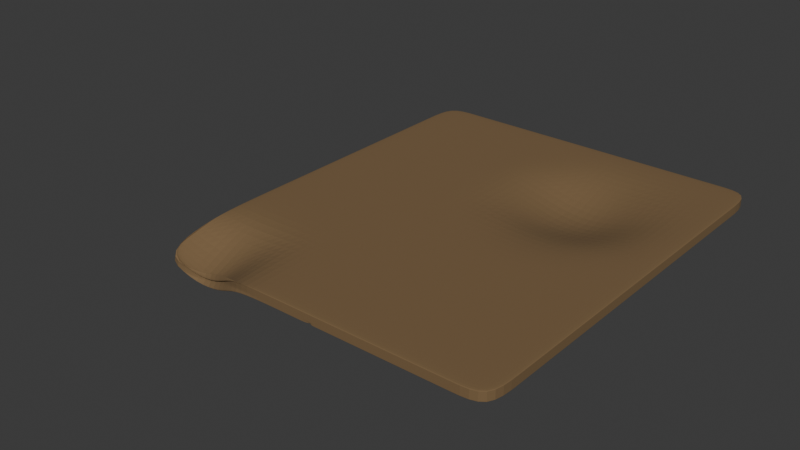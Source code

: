 # Source: OldPaper.blend  (saved by Blender 4.1.24; exported with 4.5.12 LTS)
import bpy
from mathutils import Matrix  # noqa: F401  (used for matrix-valued properties, if any)

bpy.ops.wm.read_factory_settings(use_empty=True)
scene = bpy.context.scene
scene.name = 'Scene'

# ---- collections
col_collection = bpy.data.collections.new('Collection'); scene.collection.children.link(col_collection)

# ---- materials (node trees are filled in below, after node groups)
mat_paper = bpy.data.materials.new('Paper')
mat_paper.use_transparent_shadow = False

# ---- material node trees
mat_paper.use_nodes = True; mat_paper.node_tree.nodes.clear()
_N = mat_paper.node_tree.nodes; _L = mat_paper.node_tree.links
n0 = _N.new('ShaderNodeBsdfPrincipled'); n0.name = 'Principled BSDF'; n0.location = (10, 300)
n0.inputs[0].default_value = (0.1936, 0.12, 0.05276, 1.0)
n0.inputs[2].default_value = 0.9016
n1 = _N.new('ShaderNodeOutputMaterial'); n1.name = 'Material Output'; n1.location = (300, 300)
_L.new(n0.outputs[0], n1.inputs[0])
n1.is_active_output = True

# ---- world
world_world = bpy.data.worlds.new('World'); scene.world = world_world
world_world.use_nodes = True; world_world.node_tree.nodes.clear()
_N = world_world.node_tree.nodes; _L = world_world.node_tree.links
n0 = _N.new('ShaderNodeOutputWorld'); n0.name = 'World Output'; n0.location = (300, 300)
n1 = _N.new('ShaderNodeBackground'); n1.name = 'Background'; n1.location = (10, 300)
n1.inputs[0].default_value = (0.05088, 0.05088, 0.05088, 1.0)
_L.new(n1.outputs[0], n0.inputs[0])
n0.is_active_output = True
world_world.color = (0.05088, 0.05088, 0.05088)
world_world.use_sun_shadow = False
world_world.sun_shadow_jitter_overblur = 0.0

# ---- meshes
me_cube_002 = bpy.data.meshes.new('Cube.002')
me_cube_002.from_pydata([(-0.9352, -1.065, 0.05598), (-0.9287, -1.062, 0.03838), (-0.9374, 1.116, 0.02024), (-0.9374, 1.116, -0.02024), (0.9374, -1.116, 0.02024), (0.9374, -1.116, -0.02024), (0.9374, 1.116, 0.02024), (0.9374, 1.116, -0.02024), (-0.9374, 0.913, 0.02024), (-0.9374, 0.7101, 0.02024), (-0.9374, 0.5072, 0.02024), (-0.9374, 0.3043, 0.02024), (-0.9374, 0.1014, 0.02024), (-0.9374, -0.1014, 0.02024), (-0.9374, -0.3043, 0.02024), (-0.9374, -0.5072, 0.02024), (-0.9352, -0.7093, 0.01645), (-0.9404, -0.8889, 0.03215), (-0.9308, -1.073, 0.05131), (-0.9344, -1.084, 0.06419), (-0.934, -1.088, 0.06373), (-0.9333, -1.088, 0.06112), (-0.9325, -1.088, 0.05782), (-0.9317, -1.088, 0.05443), (-0.9308, -1.088, 0.05098), (-0.9299, -1.088, 0.04756), (-0.929, -1.088, 0.04543), (-0.9273, -1.069, 0.03435), (-0.9548, -0.8881, 0.01016), (-0.9395, -0.7101, -0.01675), (-0.9374, -0.5072, -0.02024), (-0.9374, -0.3043, -0.02024), (-0.9374, -0.1014, -0.02024), (-0.9374, 0.1014, -0.02024), (-0.9374, 0.3043, -0.02024), (-0.9374, 0.5072, -0.02024), (-0.9374, 0.7101, -0.02024), (-0.9374, 0.913, -0.02024), (-0.9374, 1.116, -0.01656), (-0.9374, 1.116, -0.01288), (-0.9374, 1.116, -0.009199), (-0.9374, 1.116, -0.005519), (-0.9374, 1.116, -0.00184), (-0.9374, 1.116, 0.00184), (-0.9374, 1.116, 0.005519), (-0.9374, 1.116, 0.009199), (-0.9374, 1.116, 0.01288), (-0.9374, 1.116, 0.01656), (0.767, 1.116, 0.02024), (0.5965, 1.116, 0.02024), (0.4261, 1.116, 0.02024), (0.2557, 1.116, 0.02024), (0.08522, 1.116, 0.02024), (-0.08522, 1.116, 0.02024), (-0.2557, 1.116, 0.02024), (-0.4261, 1.116, 0.02024), (-0.5965, 1.116, 0.02024), (-0.767, 1.116, 0.02024), (-0.767, 1.116, -0.02024), (-0.5965, 1.116, -0.02024), (-0.4261, 1.116, -0.02024), (-0.2557, 1.116, -0.02024), (-0.08522, 1.116, -0.02024), (0.08522, 1.116, -0.02024), (0.2557, 1.116, -0.02024), (0.4261, 1.116, -0.02024), (0.5965, 1.116, -0.02024), (0.767, 1.116, -0.02024), (0.9374, 1.116, -0.01656), (0.9374, 1.116, -0.01288), (0.9374, 1.116, -0.009199), (0.9374, 1.116, -0.005519), (0.9374, 1.116, -0.00184), (0.9374, 1.116, 0.00184), (0.9374, 1.116, 0.005519), (0.9374, 1.116, 0.009199), (0.9374, 1.116, 0.01288), (0.9374, 1.116, 0.01656), (0.9374, -0.913, 0.02024), (0.9374, -0.7101, 0.02024), (0.9374, -0.5072, 0.02024), (0.9374, -0.3043, 0.02024), (0.9374, -0.1014, 0.02024), (0.9374, 0.1014, 0.02024), (0.9374, 0.3043, 0.02024), (0.9374, 0.5072, 0.02024), (0.9374, 0.7101, 0.02024), (0.9374, 0.913, 0.02024), (0.9374, 0.913, -0.02024), (0.9374, 0.7101, -0.02024), (0.9374, 0.5072, -0.02024), (0.9374, 0.3043, -0.02024), (0.9374, 0.1014, -0.02024), (0.9374, -0.1014, -0.02024), (0.9374, -0.3043, -0.02024), (0.9374, -0.5072, -0.02024), (0.9374, -0.7101, -0.02024), (0.9374, -0.913, -0.02024), (0.9374, -1.116, -0.01656), (0.9374, -1.116, -0.01288), (0.9374, -1.116, -0.009199), (0.9374, -1.116, -0.005519), (0.9374, -1.116, -0.00184), (0.9374, -1.116, 0.00184), (0.9374, -1.116, 0.005519), (0.9374, -1.116, 0.009199), (0.9374, -1.116, 0.01288), (0.9374, -1.116, 0.01656), (-0.7613, -1.035, 0.1202), (-0.5801, -1.058, 0.1108), (-0.4267, -1.108, 0.02986), (-0.2557, -1.116, 0.02024), (-0.08522, -1.116, 0.02024), (0.08522, -1.116, 0.02024), (0.2557, -1.116, 0.02024), (0.4261, -1.116, 0.02024), (0.5965, -1.116, 0.02024), (0.767, -1.116, 0.02024), (0.767, -1.116, -0.02024), (0.5965, -1.116, -0.02024), (0.4261, -1.116, -0.02024), (0.2557, -1.116, -0.02024), (0.08522, -1.116, -0.02024), (-0.08522, -1.116, -0.02024), (-0.2557, -1.116, -0.02024), (-0.4244, -1.108, -0.009819), (-0.6101, -1.052, 0.08752), (-0.7495, -1.021, 0.1056), (0.767, 0.913, -0.02024), (0.767, 0.7101, -0.02024), (0.7674, 0.5069, -0.0177), (0.7672, 0.3039, -0.01906), (0.767, 0.1014, -0.02024), (0.767, -0.1014, -0.02024), (0.767, -0.3043, -0.02024), (0.767, -0.5072, -0.02024), (0.767, -0.7101, -0.02024), (0.767, -0.913, -0.02024), (0.5965, 0.913, -0.02024), (0.6009, 0.7111, -0.01004), (0.6072, 0.4965, 0.01501), (0.6107, 0.302, 0.008102), (0.5978, 0.1012, -0.01711), (0.5965, -0.1014, -0.02024), (0.5965, -0.3043, -0.02024), (0.5965, -0.5072, -0.02024), (0.5965, -0.7101, -0.02024), (0.5965, -0.913, -0.02024), (0.4261, 0.913, -0.02024), (0.4211, 0.7136, 0.01083), (0.4374, 0.5035, 0.05661), (0.4452, 0.309, 0.04352), (0.4278, 0.09623, -0.005007), (0.4261, -0.1014, -0.02024), (0.4261, -0.3043, -0.02024), (0.4261, -0.5072, -0.02024), (0.4261, -0.7101, -0.02024), (0.4261, -0.913, -0.02024), (0.2557, 0.913, -0.02024), (0.2533, 0.7134, 0.01024), (0.2606, 0.5138, 0.05532), (0.2578, 0.307, 0.04486), (0.2535, 0.0922, -0.007904), (0.2557, -0.1014, -0.02024), (0.2557, -0.3043, -0.02024), (0.2557, -0.5072, -0.02024), (0.2557, -0.7101, -0.02024), (0.2557, -0.913, -0.02024), (0.08522, 0.913, -0.02024), (0.08433, 0.7117, -0.01076), (0.08484, 0.5125, 0.01467), (0.07179, 0.292, 0.0024), (0.08424, 0.1003, -0.01812), (0.08522, -0.1014, -0.02024), (0.08522, -0.3043, -0.02024), (0.08522, -0.5072, -0.02024), (0.08522, -0.7101, -0.02024), (0.08522, -0.913, -0.02024), (-0.08522, 0.913, -0.02024), (-0.08522, 0.7101, -0.02024), (-0.08482, 0.5077, -0.01883), (-0.08522, 0.3039, -0.01989), (-0.08522, 0.1014, -0.02024), (-0.08522, -0.1014, -0.02024), (-0.08522, -0.3043, -0.02024), (-0.08522, -0.5072, -0.02024), (-0.08522, -0.7101, -0.02024), (-0.08522, -0.913, -0.02024), (-0.2557, 0.913, -0.02024), (-0.2557, 0.7101, -0.02024), (-0.2557, 0.5072, -0.02024), (-0.2557, 0.3043, -0.02024), (-0.2557, 0.1014, -0.02024), (-0.2557, -0.1014, -0.02024), (-0.2557, -0.3043, -0.02024), (-0.2557, -0.5072, -0.02024), (-0.2557, -0.7101, -0.02024), (-0.2557, -0.913, -0.02024), (-0.4261, 0.913, -0.02024), (-0.4261, 0.7101, -0.02024), (-0.4261, 0.5072, -0.02024), (-0.4261, 0.3043, -0.02024), (-0.4261, 0.1014, -0.02024), (-0.4261, -0.1014, -0.02024), (-0.4261, -0.3043, -0.02024), (-0.4261, -0.5072, -0.02024), (-0.4261, -0.7101, -0.02024), (-0.4264, -0.9101, -0.01637), (-0.5965, 0.913, -0.02024), (-0.5965, 0.7101, -0.02024), (-0.5965, 0.5072, -0.02024), (-0.5965, 0.3043, -0.02024), (-0.5965, 0.1014, -0.02024), (-0.5965, -0.1014, -0.02024), (-0.5965, -0.3043, -0.02024), (-0.5965, -0.5072, -0.02024), (-0.5958, -0.7087, -0.01721), (-0.6059, -0.8754, 0.04987), (-0.767, 0.913, -0.02024), (-0.767, 0.7101, -0.02024), (-0.767, 0.5072, -0.02024), (-0.767, 0.3043, -0.02024), (-0.767, 0.1014, -0.02024), (-0.767, -0.1014, -0.02024), (-0.767, -0.3043, -0.02024), (-0.767, -0.5072, -0.02024), (-0.7681, -0.7076, -0.0127), (-0.7909, -0.8601, 0.06412), (-0.767, 0.913, 0.02024), (-0.767, 0.7101, 0.02024), (-0.767, 0.5072, 0.02024), (-0.767, 0.3043, 0.02024), (-0.767, 0.1014, 0.02024), (-0.767, -0.1014, 0.02024), (-0.767, -0.3043, 0.02024), (-0.767, -0.5072, 0.02024), (-0.7642, -0.7107, 0.01438), (-0.7972, -0.8701, 0.07061), (-0.5965, 0.913, 0.02024), (-0.5965, 0.7101, 0.02024), (-0.5965, 0.5072, 0.02024), (-0.5965, 0.3043, 0.02024), (-0.5965, 0.1014, 0.02024), (-0.5965, -0.1014, 0.02024), (-0.5965, -0.3043, 0.02024), (-0.5965, -0.5072, 0.02024), (-0.5962, -0.7108, 0.01726), (-0.5912, -0.8762, 0.07123), (-0.4261, 0.913, 0.02024), (-0.4261, 0.7101, 0.02024), (-0.4261, 0.5072, 0.02024), (-0.4261, 0.3043, 0.02024), (-0.4261, 0.1014, 0.02024), (-0.4261, -0.1014, 0.02024), (-0.4261, -0.3043, 0.02024), (-0.4261, -0.5072, 0.02024), (-0.4261, -0.7101, 0.02024), (-0.426, -0.9102, 0.02358), (-0.2557, 0.913, 0.02024), (-0.2557, 0.7101, 0.02024), (-0.2557, 0.5072, 0.02024), (-0.2557, 0.3043, 0.02024), (-0.2557, 0.1014, 0.02024), (-0.2557, -0.1014, 0.02024), (-0.2557, -0.3043, 0.02024), (-0.2557, -0.5072, 0.02024), (-0.2557, -0.7101, 0.02024), (-0.2557, -0.913, 0.02024), (-0.08522, 0.913, 0.02024), (-0.08522, 0.7101, 0.02024), (-0.08546, 0.5077, 0.02187), (-0.08506, 0.3038, 0.02061), (-0.08522, 0.1014, 0.02024), (-0.08522, -0.1014, 0.02024), (-0.08522, -0.3043, 0.02024), (-0.08522, -0.5072, 0.02024), (-0.08522, -0.7101, 0.02024), (-0.08522, -0.913, 0.02024), (0.08522, 0.913, 0.02024), (0.08577, 0.7118, 0.03014), (0.0962, 0.5116, 0.0544), (0.08433, 0.2951, 0.04857), (0.08541, 0.1001, 0.02272), (0.08522, -0.1014, 0.02024), (0.08522, -0.3043, 0.02024), (0.08522, -0.5072, 0.02024), (0.08522, -0.7101, 0.02024), (0.08522, -0.913, 0.02024), (0.2557, 0.913, 0.02024), (0.2501, 0.7146, 0.05093), (0.2471, 0.5126, 0.09705), (0.2331, 0.3042, 0.08275), (0.2498, 0.09296, 0.03261), (0.2557, -0.1014, 0.02024), (0.2557, -0.3043, 0.02024), (0.2557, -0.5072, 0.02024), (0.2557, -0.7101, 0.02024), (0.2557, -0.913, 0.02024), (0.4261, 0.913, 0.02024), (0.4257, 0.7148, 0.05234), (0.4282, 0.5095, 0.09946), (0.425, 0.3064, 0.08824), (0.4245, 0.09522, 0.03567), (0.4261, -0.1014, 0.02024), (0.4261, -0.3043, 0.02024), (0.4261, -0.5072, 0.02024), (0.4261, -0.7101, 0.02024), (0.4261, -0.913, 0.02024), (0.5965, 0.913, 0.02024), (0.5938, 0.7122, 0.03128), (0.6048, 0.4943, 0.05638), (0.6073, 0.302, 0.05088), (0.5967, 0.1012, 0.02383), (0.5965, -0.1014, 0.02024), (0.5965, -0.3043, 0.02024), (0.5965, -0.5072, 0.02024), (0.5965, -0.7101, 0.02024), (0.5965, -0.913, 0.02024), (0.767, 0.913, 0.02024), (0.767, 0.7101, 0.02024), (0.7677, 0.5069, 0.02293), (0.7677, 0.3037, 0.02128), (0.767, 0.1014, 0.02024), (0.767, -0.1014, 0.02024), (0.767, -0.3043, 0.02024), (0.767, -0.5072, 0.02024), (0.767, -0.7101, 0.02024), (0.767, -0.913, 0.02024), (0.767, -1.116, 0.01656), (0.5965, -1.116, 0.01656), (0.4261, -1.116, 0.01656), (0.2557, -1.116, 0.01656), (0.08522, -1.116, 0.01656), (-0.08522, -1.116, 0.01656), (-0.2557, -1.116, 0.01656), (-0.424, -1.111, 0.02516), (-0.6078, -1.043, 0.09559), (-0.7578, -1.037, 0.1231), (0.767, -1.116, 0.01288), (0.5965, -1.116, 0.01288), (0.4261, -1.116, 0.01288), (0.2557, -1.116, 0.01288), (0.08522, -1.116, 0.01288), (-0.08522, -1.116, 0.01288), (-0.2557, -1.116, 0.01288), (-0.4239, -1.108, 0.01899), (-0.6076, -1.026, 0.08153), (-0.7577, -1.019, 0.1158), (0.767, -1.116, 0.009199), (0.5965, -1.116, 0.009199), (0.4261, -1.116, 0.009199), (0.2557, -1.116, 0.009199), (0.08522, -1.116, 0.009199), (-0.08522, -1.116, 0.009199), (-0.2557, -1.116, 0.009199), (-0.4238, -1.107, 0.01528), (-0.6077, -1.022, 0.0744), (-0.7556, -1.016, 0.1102), (0.767, -1.116, 0.005519), (0.5965, -1.116, 0.005519), (0.4261, -1.116, 0.005519), (0.2557, -1.116, 0.005519), (0.08522, -1.116, 0.005519), (-0.08522, -1.116, 0.005519), (-0.2557, -1.116, 0.005519), (-0.4238, -1.107, 0.01157), (-0.6081, -1.02, 0.06902), (-0.7532, -1.014, 0.1056), (0.767, -1.116, 0.00184), (0.5965, -1.116, 0.00184), (0.4261, -1.116, 0.00184), (0.2557, -1.116, 0.00184), (0.08522, -1.116, 0.00184), (-0.08522, -1.116, 0.00184), (-0.2557, -1.116, 0.00184), (-0.4237, -1.107, 0.007861), (-0.6084, -1.019, 0.06488), (-0.7518, -1.013, 0.102), (0.767, -1.116, -0.00184), (0.5965, -1.116, -0.00184), (0.4261, -1.116, -0.00184), (0.2557, -1.116, -0.00184), (0.08522, -1.116, -0.00184), (-0.08522, -1.116, -0.00184), (-0.2557, -1.116, -0.00184), (-0.4237, -1.107, 0.004144), (-0.6087, -1.019, 0.06096), (-0.7504, -1.012, 0.09847), (0.767, -1.116, -0.005519), (0.5965, -1.116, -0.005519), (0.4261, -1.116, -0.005519), (0.2557, -1.116, -0.005519), (0.08522, -1.116, -0.005519), (-0.08522, -1.116, -0.005519), (-0.2557, -1.116, -0.005519), (-0.4237, -1.107, 0.0004186), (-0.609, -1.018, 0.05706), (-0.7489, -1.011, 0.09491), (0.767, -1.116, -0.009199), (0.5965, -1.116, -0.009199), (0.4261, -1.116, -0.009199), (0.2557, -1.116, -0.009199), (0.08522, -1.116, -0.009199), (-0.08522, -1.116, -0.009199), (-0.2557, -1.116, -0.009199), (-0.4236, -1.107, -0.003313), (-0.6094, -1.017, 0.05217), (-0.7475, -1.011, 0.08977), (0.767, -1.116, -0.01288), (0.5965, -1.116, -0.01288), (0.4261, -1.116, -0.01288), (0.2557, -1.116, -0.01288), (0.08522, -1.116, -0.01288), (-0.08522, -1.116, -0.01288), (-0.2557, -1.116, -0.01288), (-0.4236, -1.107, -0.007052), (-0.61, -1.019, 0.04278), (-0.7442, -1.013, 0.07982), (0.767, -1.116, -0.01656), (0.5965, -1.116, -0.01656), (0.4261, -1.116, -0.01656), (0.2557, -1.116, -0.01656), (0.08522, -1.116, -0.01656), (-0.08522, -1.116, -0.01656), (-0.2557, -1.116, -0.01656), (-0.4236, -1.107, -0.01076), (-0.6109, -1.029, 0.05478), (-0.7354, -1.029, 0.1011), (0.9374, 0.913, 0.01656), (0.9374, 0.7101, 0.01656), (0.9374, 0.5072, 0.01656), (0.9374, 0.3043, 0.01656), (0.9374, 0.1014, 0.01656), (0.9374, -0.1014, 0.01656), (0.9374, -0.3043, 0.01656), (0.9374, -0.5072, 0.01656), (0.9374, -0.7101, 0.01656), (0.9374, -0.913, 0.01656), (0.9374, 0.913, 0.01288), (0.9374, 0.7101, 0.01288), (0.9374, 0.5072, 0.01288), (0.9374, 0.3043, 0.01288), (0.9374, 0.1014, 0.01288), (0.9374, -0.1014, 0.01288), (0.9374, -0.3043, 0.01288), (0.9374, -0.5072, 0.01288), (0.9374, -0.7101, 0.01288), (0.9374, -0.913, 0.01288), (0.9374, 0.913, 0.009199), (0.9374, 0.7101, 0.009199), (0.9374, 0.5072, 0.009199), (0.9374, 0.3043, 0.009199), (0.9374, 0.1014, 0.009199), (0.9374, -0.1014, 0.009199), (0.9374, -0.3043, 0.009199), (0.9374, -0.5072, 0.009199), (0.9374, -0.7101, 0.009199), (0.9374, -0.913, 0.009199), (0.9374, 0.913, 0.005519), (0.9374, 0.7101, 0.005519), (0.9374, 0.5072, 0.005519), (0.9374, 0.3043, 0.005519), (0.9374, 0.1014, 0.005519), (0.9374, -0.1014, 0.005519), (0.9374, -0.3043, 0.005519), (0.9374, -0.5072, 0.005519), (0.9374, -0.7101, 0.005519), (0.9374, -0.913, 0.005519), (0.9374, 0.913, 0.00184), (0.9374, 0.7101, 0.00184), (0.9374, 0.5072, 0.00184), (0.9374, 0.3043, 0.00184), (0.9374, 0.1014, 0.00184), (0.9374, -0.1014, 0.00184), (0.9374, -0.3043, 0.00184), (0.9374, -0.5072, 0.00184), (0.9374, -0.7101, 0.00184), (0.9374, -0.913, 0.00184), (0.9374, 0.913, -0.00184), (0.9374, 0.7101, -0.00184), (0.9374, 0.5072, -0.00184), (0.9374, 0.3043, -0.00184), (0.9374, 0.1014, -0.00184), (0.9374, -0.1014, -0.00184), (0.9374, -0.3043, -0.00184), (0.9374, -0.5072, -0.00184), (0.9374, -0.7101, -0.00184), (0.9374, -0.913, -0.00184), (0.9374, 0.913, -0.005519), (0.9374, 0.7101, -0.005519), (0.9374, 0.5072, -0.005519), (0.9374, 0.3043, -0.005519), (0.9374, 0.1014, -0.005519), (0.9374, -0.1014, -0.005519), (0.9374, -0.3043, -0.005519), (0.9374, -0.5072, -0.005519), (0.9374, -0.7101, -0.005519), (0.9374, -0.913, -0.005519), (0.9374, 0.913, -0.009199), (0.9374, 0.7101, -0.009199), (0.9374, 0.5072, -0.009199), (0.9374, 0.3043, -0.009199), (0.9374, 0.1014, -0.009199), (0.9374, -0.1014, -0.009199), (0.9374, -0.3043, -0.009199), (0.9374, -0.5072, -0.009199), (0.9374, -0.7101, -0.009199), (0.9374, -0.913, -0.009199), (0.9374, 0.913, -0.01288), (0.9374, 0.7101, -0.01288), (0.9374, 0.5072, -0.01288), (0.9374, 0.3043, -0.01288), (0.9374, 0.1014, -0.01288), (0.9374, -0.1014, -0.01288), (0.9374, -0.3043, -0.01288), (0.9374, -0.5072, -0.01288), (0.9374, -0.7101, -0.01288), (0.9374, -0.913, -0.01288), (0.9374, 0.913, -0.01656), (0.9374, 0.7101, -0.01656), (0.9374, 0.5072, -0.01656), (0.9374, 0.3043, -0.01656), (0.9374, 0.1014, -0.01656), (0.9374, -0.1014, -0.01656), (0.9374, -0.3043, -0.01656), (0.9374, -0.5072, -0.01656), (0.9374, -0.7101, -0.01656), (0.9374, -0.913, -0.01656), (-0.767, 1.116, 0.01656), (-0.5965, 1.116, 0.01656), (-0.4261, 1.116, 0.01656), (-0.2557, 1.116, 0.01656), (-0.08522, 1.116, 0.01656), (0.08522, 1.116, 0.01656), (0.2557, 1.116, 0.01656), (0.4261, 1.116, 0.01656), (0.5965, 1.116, 0.01656), (0.767, 1.116, 0.01656), (-0.767, 1.116, 0.01288), (-0.5965, 1.116, 0.01288), (-0.4261, 1.116, 0.01288), (-0.2557, 1.116, 0.01288), (-0.08522, 1.116, 0.01288), (0.08522, 1.116, 0.01288), (0.2557, 1.116, 0.01288), (0.4261, 1.116, 0.01288), (0.5965, 1.116, 0.01288), (0.767, 1.116, 0.01288), (-0.767, 1.116, 0.009199), (-0.5965, 1.116, 0.009199), (-0.4261, 1.116, 0.009199), (-0.2557, 1.116, 0.009199), (-0.08522, 1.116, 0.009199), (0.08522, 1.116, 0.009199), (0.2557, 1.116, 0.009199), (0.4261, 1.116, 0.009199), (0.5965, 1.116, 0.009199), (0.767, 1.116, 0.009199), (-0.767, 1.116, 0.005519), (-0.5965, 1.116, 0.005519), (-0.4261, 1.116, 0.005519), (-0.2557, 1.116, 0.005519), (-0.08522, 1.116, 0.005519), (0.08522, 1.116, 0.005519), (0.2557, 1.116, 0.005519), (0.4261, 1.116, 0.005519), (0.5965, 1.116, 0.005519), (0.767, 1.116, 0.005519), (-0.767, 1.116, 0.00184), (-0.5965, 1.116, 0.00184), (-0.4261, 1.116, 0.00184), (-0.2557, 1.116, 0.00184), (-0.08522, 1.116, 0.00184), (0.08522, 1.116, 0.00184), (0.2557, 1.116, 0.00184), (0.4261, 1.116, 0.00184), (0.5965, 1.116, 0.00184), (0.767, 1.116, 0.00184), (-0.767, 1.116, -0.00184), (-0.5965, 1.116, -0.00184), (-0.4261, 1.116, -0.00184), (-0.2557, 1.116, -0.00184), (-0.08522, 1.116, -0.00184), (0.08522, 1.116, -0.00184), (0.2557, 1.116, -0.00184), (0.4261, 1.116, -0.00184), (0.5965, 1.116, -0.00184), (0.767, 1.116, -0.00184), (-0.767, 1.116, -0.005519), (-0.5965, 1.116, -0.005519), (-0.4261, 1.116, -0.005519), (-0.2557, 1.116, -0.005519), (-0.08522, 1.116, -0.005519), (0.08522, 1.116, -0.005519), (0.2557, 1.116, -0.005519), (0.4261, 1.116, -0.005519), (0.5965, 1.116, -0.005519), (0.767, 1.116, -0.005519), (-0.767, 1.116, -0.009199), (-0.5965, 1.116, -0.009199), (-0.4261, 1.116, -0.009199), (-0.2557, 1.116, -0.009199), (-0.08522, 1.116, -0.009199), (0.08522, 1.116, -0.009199), (0.2557, 1.116, -0.009199), (0.4261, 1.116, -0.009199), (0.5965, 1.116, -0.009199), (0.767, 1.116, -0.009199), (-0.767, 1.116, -0.01288), (-0.5965, 1.116, -0.01288), (-0.4261, 1.116, -0.01288), (-0.2557, 1.116, -0.01288), (-0.08522, 1.116, -0.01288), (0.08522, 1.116, -0.01288), (0.2557, 1.116, -0.01288), (0.4261, 1.116, -0.01288), (0.5965, 1.116, -0.01288), (0.767, 1.116, -0.01288), (-0.767, 1.116, -0.01656), (-0.5965, 1.116, -0.01656), (-0.4261, 1.116, -0.01656), (-0.2557, 1.116, -0.01656), (-0.08522, 1.116, -0.01656), (0.08522, 1.116, -0.01656), (0.2557, 1.116, -0.01656), (0.4261, 1.116, -0.01656), (0.5965, 1.116, -0.01656), (0.767, 1.116, -0.01656), (-0.9395, -0.8965, 0.02566), (-0.9358, -0.7103, 0.01529), (-0.9374, -0.5072, 0.01656), (-0.9374, -0.3043, 0.01656), (-0.9374, -0.1014, 0.01656), (-0.9374, 0.1014, 0.01656), (-0.9374, 0.3043, 0.01656), (-0.9374, 0.5072, 0.01656), (-0.9374, 0.7101, 0.01656), (-0.9374, 0.913, 0.01656), (-0.9379, -0.8946, 0.02689), (-0.9365, -0.7101, 0.01322), (-0.9374, -0.5072, 0.01288), (-0.9374, -0.3043, 0.01288), (-0.9374, -0.1014, 0.01288), (-0.9374, 0.1014, 0.01288), (-0.9374, 0.3043, 0.01288), (-0.9374, 0.5072, 0.01288), (-0.9374, 0.7101, 0.01288), (-0.9374, 0.913, 0.01288), (-0.9381, -0.8943, 0.02382), (-0.9365, -0.7101, 0.009234), (-0.9374, -0.5072, 0.009199), (-0.9374, -0.3043, 0.009199), (-0.9374, -0.1014, 0.009199), (-0.9374, 0.1014, 0.009199), (-0.9374, 0.3043, 0.009199), (-0.9374, 0.5072, 0.009199), (-0.9374, 0.7101, 0.009199), (-0.9374, 0.913, 0.009199), (-0.9382, -0.8941, 0.02051), (-0.9365, -0.7101, 0.00554), (-0.9374, -0.5072, 0.005519), (-0.9374, -0.3043, 0.005519), (-0.9374, -0.1014, 0.005519), (-0.9374, 0.1014, 0.005519), (-0.9374, 0.3043, 0.005519), (-0.9374, 0.5072, 0.005519), (-0.9374, 0.7101, 0.005519), (-0.9374, 0.913, 0.005519), (-0.9382, -0.894, 0.0169), (-0.9365, -0.7101, 0.001867), (-0.9374, -0.5072, 0.00184), (-0.9374, -0.3043, 0.00184), (-0.9374, -0.1014, 0.00184), (-0.9374, 0.1014, 0.00184), (-0.9374, 0.3043, 0.00184), (-0.9374, 0.5072, 0.00184), (-0.9374, 0.7101, 0.00184), (-0.9374, 0.913, 0.00184), (-0.9382, -0.8939, 0.01324), (-0.9366, -0.7101, -0.001811), (-0.9374, -0.5072, -0.00184), (-0.9374, -0.3043, -0.00184), (-0.9374, -0.1014, -0.00184), (-0.9374, 0.1014, -0.00184), (-0.9374, 0.3043, -0.00184), (-0.9374, 0.5072, -0.00184), (-0.9374, 0.7101, -0.00184), (-0.9374, 0.913, -0.00184), (-0.9382, -0.8938, 0.00958), (-0.9366, -0.7101, -0.00549), (-0.9374, -0.5072, -0.005519), (-0.9374, -0.3043, -0.005519), (-0.9374, -0.1014, -0.005519), (-0.9374, 0.1014, -0.005519), (-0.9374, 0.3043, -0.005519), (-0.9374, 0.5072, -0.005519), (-0.9374, 0.7101, -0.005519), (-0.9374, 0.913, -0.005519), (-0.9383, -0.8937, 0.006177), (-0.9366, -0.7101, -0.009167), (-0.9374, -0.5072, -0.009199), (-0.9374, -0.3043, -0.009199), (-0.9374, -0.1014, -0.009199), (-0.9374, 0.1014, -0.009199), (-0.9374, 0.3043, -0.009199), (-0.9374, 0.5072, -0.009199), (-0.9374, 0.7101, -0.009199), (-0.9374, 0.913, -0.009199), (-0.9384, -0.8936, 0.002639), (-0.9366, -0.7101, -0.01316), (-0.9374, -0.5072, -0.01288), (-0.9374, -0.3043, -0.01288), (-0.9374, -0.1014, -0.01288), (-0.9374, 0.1014, -0.01288), (-0.9374, 0.3043, -0.01288), (-0.9374, 0.5072, -0.01288), (-0.9374, 0.7101, -0.01288), (-0.9374, 0.913, -0.01288), (-0.9404, -0.8924, 0.004845), (-0.9368, -0.7098, -0.01448), (-0.9374, -0.5072, -0.01656), (-0.9374, -0.3043, -0.01656), (-0.9374, -0.1014, -0.01656), (-0.9374, 0.1014, -0.01656), (-0.9374, 0.3043, -0.01656), (-0.9374, 0.5072, -0.01656), (-0.9374, 0.7101, -0.01656), (-0.9374, 0.913, -0.01656), (0.03844, -1.107, 0.02024), (0.04028, -1.116, 0.02024), (0.03661, -1.116, 0.02024), (0.0372, -1.116, 0.01656), (0.03969, -1.116, 0.01656), (0.03779, -1.116, 0.01288), (0.0391, -1.116, 0.01288), (0.03838, -1.116, 0.009199), (0.03851, -1.116, 0.009199), (0.03844, -1.116, 0.008774)], [], [(727, 38, 3, 37), (627, 68, 7, 67), (527, 98, 5, 97), (427, 27, 1, 127), (327, 117, 4, 78), (227, 127, 1, 28), (97, 5, 118, 137), (137, 118, 119, 147), (147, 119, 120, 157), (157, 120, 121, 167), (122, 177, 167, 121), (123, 187, 177, 122), (124, 197, 187, 123), (197, 124, 125, 207), (207, 125, 126, 217), (217, 126, 127, 227), (7, 88, 128, 67), (88, 89, 129, 128), (89, 90, 130, 129), (90, 91, 131, 130), (91, 92, 132, 131), (92, 93, 133, 132), (93, 94, 134, 133), (94, 95, 135, 134), (95, 96, 136, 135), (96, 97, 137, 136), (67, 128, 138, 66), (128, 129, 139, 138), (129, 130, 140, 139), (130, 131, 141, 140), (131, 132, 142, 141), (132, 133, 143, 142), (133, 134, 144, 143), (134, 135, 145, 144), (135, 136, 146, 145), (136, 137, 147, 146), (66, 138, 148, 65), (138, 139, 149, 148), (139, 140, 150, 149), (140, 141, 151, 150), (141, 142, 152, 151), (142, 143, 153, 152), (143, 144, 154, 153), (144, 145, 155, 154), (145, 146, 156, 155), (146, 147, 157, 156), (65, 148, 158, 64), (148, 149, 159, 158), (149, 150, 160, 159), (150, 151, 161, 160), (151, 152, 162, 161), (152, 153, 163, 162), (153, 154, 164, 163), (154, 155, 165, 164), (155, 156, 166, 165), (156, 157, 167, 166), (64, 158, 168, 63), (158, 159, 169, 168), (159, 160, 170, 169), (160, 161, 171, 170), (161, 162, 172, 171), (162, 163, 173, 172), (163, 164, 174, 173), (164, 165, 175, 174), (165, 166, 176, 175), (166, 167, 177, 176), (63, 168, 178, 62), (168, 169, 179, 178), (169, 170, 180, 179), (170, 171, 181, 180), (171, 172, 182, 181), (172, 173, 183, 182), (173, 174, 184, 183), (174, 175, 185, 184), (175, 176, 186, 185), (176, 177, 187, 186), (62, 178, 188, 61), (178, 179, 189, 188), (179, 180, 190, 189), (180, 181, 191, 190), (181, 182, 192, 191), (182, 183, 193, 192), (183, 184, 194, 193), (184, 185, 195, 194), (185, 186, 196, 195), (186, 187, 197, 196), (61, 188, 198, 60), (188, 189, 199, 198), (189, 190, 200, 199), (190, 191, 201, 200), (191, 192, 202, 201), (192, 193, 203, 202), (193, 194, 204, 203), (194, 195, 205, 204), (195, 196, 206, 205), (196, 197, 207, 206), (60, 198, 208, 59), (198, 199, 209, 208), (199, 200, 210, 209), (200, 201, 211, 210), (201, 202, 212, 211), (202, 203, 213, 212), (203, 204, 214, 213), (204, 205, 215, 214), (205, 206, 216, 215), (206, 207, 217, 216), (59, 208, 218, 58), (208, 209, 219, 218), (209, 210, 220, 219), (210, 211, 221, 220), (211, 212, 222, 221), (212, 213, 223, 222), (213, 214, 224, 223), (214, 215, 225, 224), (215, 216, 226, 225), (216, 217, 227, 226), (58, 218, 37, 3), (218, 219, 36, 37), (219, 220, 35, 36), (220, 221, 34, 35), (221, 222, 33, 34), (222, 223, 32, 33), (223, 224, 31, 32), (224, 225, 30, 31), (225, 226, 29, 30), (226, 227, 28, 29), (17, 0, 108, 237), (237, 108, 109, 247), (247, 109, 110, 257), (257, 110, 111, 267), (267, 111, 112, 277), (728, 729, 113, 287, 277, 112, 730), (287, 113, 114, 297), (297, 114, 115, 307), (307, 115, 116, 317), (317, 116, 117, 327), (2, 8, 228, 57), (8, 9, 229, 228), (9, 10, 230, 229), (10, 11, 231, 230), (11, 12, 232, 231), (12, 13, 233, 232), (13, 14, 234, 233), (14, 15, 235, 234), (15, 16, 236, 235), (16, 17, 237, 236), (57, 228, 238, 56), (228, 229, 239, 238), (229, 230, 240, 239), (230, 231, 241, 240), (231, 232, 242, 241), (232, 233, 243, 242), (233, 234, 244, 243), (234, 235, 245, 244), (235, 236, 246, 245), (236, 237, 247, 246), (56, 238, 248, 55), (238, 239, 249, 248), (239, 240, 250, 249), (240, 241, 251, 250), (241, 242, 252, 251), (242, 243, 253, 252), (243, 244, 254, 253), (244, 245, 255, 254), (245, 246, 256, 255), (246, 247, 257, 256), (55, 248, 258, 54), (248, 249, 259, 258), (249, 250, 260, 259), (250, 251, 261, 260), (251, 252, 262, 261), (252, 253, 263, 262), (253, 254, 264, 263), (254, 255, 265, 264), (255, 256, 266, 265), (256, 257, 267, 266), (54, 258, 268, 53), (258, 259, 269, 268), (259, 260, 270, 269), (260, 261, 271, 270), (261, 262, 272, 271), (262, 263, 273, 272), (263, 264, 274, 273), (264, 265, 275, 274), (265, 266, 276, 275), (266, 267, 277, 276), (53, 268, 278, 52), (268, 269, 279, 278), (269, 270, 280, 279), (270, 271, 281, 280), (271, 272, 282, 281), (272, 273, 283, 282), (273, 274, 284, 283), (274, 275, 285, 284), (275, 276, 286, 285), (276, 277, 287, 286), (52, 278, 288, 51), (278, 279, 289, 288), (279, 280, 290, 289), (280, 281, 291, 290), (281, 282, 292, 291), (282, 283, 293, 292), (283, 284, 294, 293), (284, 285, 295, 294), (285, 286, 296, 295), (286, 287, 297, 296), (51, 288, 298, 50), (288, 289, 299, 298), (289, 290, 300, 299), (290, 291, 301, 300), (291, 292, 302, 301), (292, 293, 303, 302), (293, 294, 304, 303), (294, 295, 305, 304), (295, 296, 306, 305), (296, 297, 307, 306), (50, 298, 308, 49), (298, 299, 309, 308), (299, 300, 310, 309), (300, 301, 311, 310), (301, 302, 312, 311), (302, 303, 313, 312), (303, 304, 314, 313), (304, 305, 315, 314), (305, 306, 316, 315), (306, 307, 317, 316), (49, 308, 318, 48), (308, 309, 319, 318), (309, 310, 320, 319), (310, 311, 321, 320), (311, 312, 322, 321), (312, 313, 323, 322), (313, 314, 324, 323), (314, 315, 325, 324), (315, 316, 326, 325), (316, 317, 327, 326), (48, 318, 87, 6), (318, 319, 86, 87), (319, 320, 85, 86), (320, 321, 84, 85), (321, 322, 83, 84), (322, 323, 82, 83), (323, 324, 81, 82), (324, 325, 80, 81), (325, 326, 79, 80), (326, 327, 78, 79), (108, 0, 18, 337), (337, 18, 19, 347), (347, 19, 20, 357), (357, 20, 21, 367), (367, 21, 22, 377), (377, 22, 23, 387), (387, 23, 24, 397), (397, 24, 25, 407), (407, 25, 26, 417), (417, 26, 27, 427), (4, 117, 328, 107), (117, 116, 329, 328), (116, 115, 330, 329), (115, 114, 331, 330), (332, 331, 114, 113), (732, 332, 113, 729), (112, 333, 731, 730), (334, 333, 112, 111), (111, 110, 335, 334), (110, 109, 336, 335), (109, 108, 337, 336), (107, 328, 338, 106), (328, 329, 339, 338), (329, 330, 340, 339), (330, 331, 341, 340), (342, 341, 331, 332), (734, 342, 332, 732), (333, 343, 733, 731), (344, 343, 333, 334), (334, 335, 345, 344), (335, 336, 346, 345), (336, 337, 347, 346), (106, 338, 348, 105), (338, 339, 349, 348), (339, 340, 350, 349), (340, 341, 351, 350), (352, 351, 341, 342), (736, 352, 342, 734), (343, 353, 735, 733), (354, 353, 343, 344), (344, 345, 355, 354), (345, 346, 356, 355), (346, 347, 357, 356), (105, 348, 358, 104), (348, 349, 359, 358), (349, 350, 360, 359), (350, 351, 361, 360), (362, 361, 351, 352), (353, 363, 362, 352, 736, 737, 735), (364, 363, 353, 354), (354, 355, 365, 364), (355, 356, 366, 365), (356, 357, 367, 366), (104, 358, 368, 103), (358, 359, 369, 368), (359, 360, 370, 369), (360, 361, 371, 370), (372, 371, 361, 362), (373, 372, 362, 363), (374, 373, 363, 364), (364, 365, 375, 374), (365, 366, 376, 375), (366, 367, 377, 376), (103, 368, 378, 102), (368, 369, 379, 378), (369, 370, 380, 379), (370, 371, 381, 380), (382, 381, 371, 372), (383, 382, 372, 373), (384, 383, 373, 374), (374, 375, 385, 384), (375, 376, 386, 385), (376, 377, 387, 386), (102, 378, 388, 101), (378, 379, 389, 388), (379, 380, 390, 389), (380, 381, 391, 390), (392, 391, 381, 382), (393, 392, 382, 383), (394, 393, 383, 384), (384, 385, 395, 394), (385, 386, 396, 395), (386, 387, 397, 396), (101, 388, 398, 100), (388, 389, 399, 398), (389, 390, 400, 399), (390, 391, 401, 400), (402, 401, 391, 392), (403, 402, 392, 393), (404, 403, 393, 394), (394, 395, 405, 404), (395, 396, 406, 405), (396, 397, 407, 406), (100, 398, 408, 99), (398, 399, 409, 408), (399, 400, 410, 409), (400, 401, 411, 410), (412, 411, 401, 402), (413, 412, 402, 403), (414, 413, 403, 404), (404, 405, 415, 414), (405, 406, 416, 415), (406, 407, 417, 416), (99, 408, 418, 98), (408, 409, 419, 418), (409, 410, 420, 419), (410, 411, 421, 420), (422, 421, 411, 412), (423, 422, 412, 413), (424, 423, 413, 414), (414, 415, 425, 424), (415, 416, 426, 425), (416, 417, 427, 426), (98, 418, 118, 5), (418, 419, 119, 118), (419, 420, 120, 119), (420, 421, 121, 120), (422, 122, 121, 421), (423, 123, 122, 422), (424, 124, 123, 423), (424, 425, 125, 124), (425, 426, 126, 125), (426, 427, 127, 126), (78, 4, 107, 437), (437, 107, 106, 447), (447, 106, 105, 457), (457, 105, 104, 467), (467, 104, 103, 477), (477, 103, 102, 487), (487, 102, 101, 497), (497, 101, 100, 507), (507, 100, 99, 517), (517, 99, 98, 527), (6, 87, 428, 77), (87, 86, 429, 428), (86, 85, 430, 429), (85, 84, 431, 430), (84, 83, 432, 431), (83, 82, 433, 432), (82, 81, 434, 433), (81, 80, 435, 434), (80, 79, 436, 435), (79, 78, 437, 436), (77, 428, 438, 76), (428, 429, 439, 438), (429, 430, 440, 439), (430, 431, 441, 440), (431, 432, 442, 441), (432, 433, 443, 442), (433, 434, 444, 443), (434, 435, 445, 444), (435, 436, 446, 445), (436, 437, 447, 446), (76, 438, 448, 75), (438, 439, 449, 448), (439, 440, 450, 449), (440, 441, 451, 450), (441, 442, 452, 451), (442, 443, 453, 452), (443, 444, 454, 453), (444, 445, 455, 454), (445, 446, 456, 455), (446, 447, 457, 456), (75, 448, 458, 74), (448, 449, 459, 458), (449, 450, 460, 459), (450, 451, 461, 460), (451, 452, 462, 461), (452, 453, 463, 462), (453, 454, 464, 463), (454, 455, 465, 464), (455, 456, 466, 465), (456, 457, 467, 466), (74, 458, 468, 73), (458, 459, 469, 468), (459, 460, 470, 469), (460, 461, 471, 470), (461, 462, 472, 471), (462, 463, 473, 472), (463, 464, 474, 473), (464, 465, 475, 474), (465, 466, 476, 475), (466, 467, 477, 476), (73, 468, 478, 72), (468, 469, 479, 478), (469, 470, 480, 479), (470, 471, 481, 480), (471, 472, 482, 481), (472, 473, 483, 482), (473, 474, 484, 483), (474, 475, 485, 484), (475, 476, 486, 485), (476, 477, 487, 486), (72, 478, 488, 71), (478, 479, 489, 488), (479, 480, 490, 489), (480, 481, 491, 490), (481, 482, 492, 491), (482, 483, 493, 492), (483, 484, 494, 493), (484, 485, 495, 494), (485, 486, 496, 495), (486, 487, 497, 496), (71, 488, 498, 70), (488, 489, 499, 498), (489, 490, 500, 499), (490, 491, 501, 500), (491, 492, 502, 501), (492, 493, 503, 502), (493, 494, 504, 503), (494, 495, 505, 504), (495, 496, 506, 505), (496, 497, 507, 506), (70, 498, 508, 69), (498, 499, 509, 508), (499, 500, 510, 509), (500, 501, 511, 510), (501, 502, 512, 511), (502, 503, 513, 512), (503, 504, 514, 513), (504, 505, 515, 514), (505, 506, 516, 515), (506, 507, 517, 516), (69, 508, 518, 68), (508, 509, 519, 518), (509, 510, 520, 519), (510, 511, 521, 520), (511, 512, 522, 521), (512, 513, 523, 522), (513, 514, 524, 523), (514, 515, 525, 524), (515, 516, 526, 525), (516, 517, 527, 526), (68, 518, 88, 7), (518, 519, 89, 88), (519, 520, 90, 89), (520, 521, 91, 90), (521, 522, 92, 91), (522, 523, 93, 92), (523, 524, 94, 93), (524, 525, 95, 94), (525, 526, 96, 95), (526, 527, 97, 96), (48, 6, 77, 537), (537, 77, 76, 547), (547, 76, 75, 557), (557, 75, 74, 567), (567, 74, 73, 577), (577, 73, 72, 587), (587, 72, 71, 597), (597, 71, 70, 607), (607, 70, 69, 617), (617, 69, 68, 627), (2, 57, 528, 47), (57, 56, 529, 528), (56, 55, 530, 529), (55, 54, 531, 530), (54, 53, 532, 531), (53, 52, 533, 532), (52, 51, 534, 533), (51, 50, 535, 534), (50, 49, 536, 535), (49, 48, 537, 536), (47, 528, 538, 46), (528, 529, 539, 538), (529, 530, 540, 539), (530, 531, 541, 540), (531, 532, 542, 541), (532, 533, 543, 542), (533, 534, 544, 543), (534, 535, 545, 544), (535, 536, 546, 545), (536, 537, 547, 546), (46, 538, 548, 45), (538, 539, 549, 548), (539, 540, 550, 549), (540, 541, 551, 550), (541, 542, 552, 551), (542, 543, 553, 552), (543, 544, 554, 553), (544, 545, 555, 554), (545, 546, 556, 555), (546, 547, 557, 556), (45, 548, 558, 44), (548, 549, 559, 558), (549, 550, 560, 559), (550, 551, 561, 560), (551, 552, 562, 561), (552, 553, 563, 562), (553, 554, 564, 563), (554, 555, 565, 564), (555, 556, 566, 565), (556, 557, 567, 566), (44, 558, 568, 43), (558, 559, 569, 568), (559, 560, 570, 569), (560, 561, 571, 570), (561, 562, 572, 571), (562, 563, 573, 572), (563, 564, 574, 573), (564, 565, 575, 574), (565, 566, 576, 575), (566, 567, 577, 576), (43, 568, 578, 42), (568, 569, 579, 578), (569, 570, 580, 579), (570, 571, 581, 580), (571, 572, 582, 581), (572, 573, 583, 582), (573, 574, 584, 583), (574, 575, 585, 584), (575, 576, 586, 585), (576, 577, 587, 586), (42, 578, 588, 41), (578, 579, 589, 588), (579, 580, 590, 589), (580, 581, 591, 590), (581, 582, 592, 591), (582, 583, 593, 592), (583, 584, 594, 593), (584, 585, 595, 594), (585, 586, 596, 595), (586, 587, 597, 596), (41, 588, 598, 40), (588, 589, 599, 598), (589, 590, 600, 599), (590, 591, 601, 600), (591, 592, 602, 601), (592, 593, 603, 602), (593, 594, 604, 603), (594, 595, 605, 604), (595, 596, 606, 605), (596, 597, 607, 606), (40, 598, 608, 39), (598, 599, 609, 608), (599, 600, 610, 609), (600, 601, 611, 610), (601, 602, 612, 611), (602, 603, 613, 612), (603, 604, 614, 613), (604, 605, 615, 614), (605, 606, 616, 615), (606, 607, 617, 616), (39, 608, 618, 38), (608, 609, 619, 618), (609, 610, 620, 619), (610, 611, 621, 620), (611, 612, 622, 621), (612, 613, 623, 622), (613, 614, 624, 623), (614, 615, 625, 624), (615, 616, 626, 625), (616, 617, 627, 626), (38, 618, 58, 3), (618, 619, 59, 58), (619, 620, 60, 59), (620, 621, 61, 60), (621, 622, 62, 61), (622, 623, 63, 62), (623, 624, 64, 63), (624, 625, 65, 64), (625, 626, 66, 65), (626, 627, 67, 66), (8, 2, 47, 637), (637, 47, 46, 647), (647, 46, 45, 657), (657, 45, 44, 667), (667, 44, 43, 677), (677, 43, 42, 687), (687, 42, 41, 697), (697, 41, 40, 707), (707, 40, 39, 717), (717, 39, 38, 727), (0, 17, 628, 18), (17, 16, 629, 628), (16, 15, 630, 629), (15, 14, 631, 630), (14, 13, 632, 631), (13, 12, 633, 632), (12, 11, 634, 633), (11, 10, 635, 634), (10, 9, 636, 635), (9, 8, 637, 636), (18, 628, 638, 19), (628, 629, 639, 638), (629, 630, 640, 639), (630, 631, 641, 640), (631, 632, 642, 641), (632, 633, 643, 642), (633, 634, 644, 643), (634, 635, 645, 644), (635, 636, 646, 645), (636, 637, 647, 646), (19, 638, 648, 20), (638, 639, 649, 648), (639, 640, 650, 649), (640, 641, 651, 650), (641, 642, 652, 651), (642, 643, 653, 652), (643, 644, 654, 653), (644, 645, 655, 654), (645, 646, 656, 655), (646, 647, 657, 656), (20, 648, 658, 21), (648, 649, 659, 658), (649, 650, 660, 659), (650, 651, 661, 660), (651, 652, 662, 661), (652, 653, 663, 662), (653, 654, 664, 663), (654, 655, 665, 664), (655, 656, 666, 665), (656, 657, 667, 666), (21, 658, 668, 22), (658, 659, 669, 668), (659, 660, 670, 669), (660, 661, 671, 670), (661, 662, 672, 671), (662, 663, 673, 672), (663, 664, 674, 673), (664, 665, 675, 674), (665, 666, 676, 675), (666, 667, 677, 676), (22, 668, 678, 23), (668, 669, 679, 678), (669, 670, 680, 679), (670, 671, 681, 680), (671, 672, 682, 681), (672, 673, 683, 682), (673, 674, 684, 683), (674, 675, 685, 684), (675, 676, 686, 685), (676, 677, 687, 686), (23, 678, 688, 24), (678, 679, 689, 688), (679, 680, 690, 689), (680, 681, 691, 690), (681, 682, 692, 691), (682, 683, 693, 692), (683, 684, 694, 693), (684, 685, 695, 694), (685, 686, 696, 695), (686, 687, 697, 696), (24, 688, 698, 25), (688, 689, 699, 698), (689, 690, 700, 699), (690, 691, 701, 700), (691, 692, 702, 701), (692, 693, 703, 702), (693, 694, 704, 703), (694, 695, 705, 704), (695, 696, 706, 705), (696, 697, 707, 706), (25, 698, 708, 26), (698, 699, 709, 708), (699, 700, 710, 709), (700, 701, 711, 710), (701, 702, 712, 711), (702, 703, 713, 712), (703, 704, 714, 713), (704, 705, 715, 714), (705, 706, 716, 715), (706, 707, 717, 716), (26, 708, 718, 27), (708, 709, 719, 718), (709, 710, 720, 719), (710, 711, 721, 720), (711, 712, 722, 721), (712, 713, 723, 722), (713, 714, 724, 723), (714, 715, 725, 724), (715, 716, 726, 725), (716, 717, 727, 726), (27, 718, 28, 1), (718, 719, 29, 28), (719, 720, 30, 29), (720, 721, 31, 30), (721, 722, 32, 31), (722, 723, 33, 32), (723, 724, 34, 33), (724, 725, 35, 34), (725, 726, 36, 35), (726, 727, 37, 36), (728, 737, 736, 734, 732, 729), (735, 737, 728, 730, 731, 733)])
_uv = me_cube_002.uv_layers.new(name='UVMap')
_uv.uv.foreach_set('vector', [0.6023, 0.2273, 0.6023, 0.25, 0.625, 0.25, 0.625, 0.2273, 0.6023, 0.4773, 0.6023, 0.5, 0.625, 0.5, 0.625, 0.4773, 0.6023, 0.7273, 0.6023, 0.75, 0.625, 0.75, 0.625, 0.7273, 0.6023, 0.9773, 0.6023, 1.0, 0.625, 1.0, 0.625, 0.9773, 0.3523, 0.7273, 0.3523, 0.75, 0.375, 0.75, 0.375, 0.7273, 0.8523, 0.7273, 0.8523, 0.75, 0.875, 0.75, 0.875, 0.7273, 0.625, 0.7273, 0.625, 0.75, 0.6477, 0.75, 0.6477, 0.7273, 0.6477, 0.7273, 0.6477, 0.75, 0.6705, 0.75, 0.6705, 0.7273, 0.6705, 0.7273, 0.6705, 0.75, 0.6932, 0.75, 0.6932, 0.7273, 0.6932, 0.7273, 0.6932, 0.75, 0.7159, 0.75, 0.7159, 0.7273, 0.7386, 0.75, 0.7386, 0.7273, 0.7159, 0.7273, 0.7159, 0.75, 0.7614, 0.75, 0.7614, 0.7273, 0.7386, 0.7273, 0.7386, 0.75, 0.7841, 0.75, 0.7841, 0.7273, 0.7614, 0.7273, 0.7614, 0.75, 0.7841, 0.7273, 0.7841, 0.75, 0.8068, 0.75, 0.8068, 0.7273, 0.8068, 0.7273, 0.8068, 0.75, 0.8295, 0.75, 0.8295, 0.7273, 0.8295, 0.7273, 0.8295, 0.75, 0.8523, 0.75, 0.8523, 0.7273, 0.625, 0.5, 0.625, 0.5227, 0.6477, 0.5227, 0.6477, 0.5, 0.625, 0.5227, 0.625, 0.5455, 0.6477, 0.5455, 0.6477, 0.5227, 0.625, 0.5455, 0.625, 0.5682, 0.6477, 0.5682, 0.6477, 0.5455, 0.625, 0.5682, 0.625, 0.5909, 0.6477, 0.5909, 0.6477, 0.5682, 0.625, 0.5909, 0.625, 0.6136, 0.6477, 0.6136, 0.6477, 0.5909, 0.625, 0.6136, 0.625, 0.6364, 0.6477, 0.6364, 0.6477, 0.6136, 0.625, 0.6364, 0.625, 0.6591, 0.6477, 0.6591, 0.6477, 0.6364, 0.625, 0.6591, 0.625, 0.6818, 0.6477, 0.6818, 0.6477, 0.6591, 0.625, 0.6818, 0.625, 0.7045, 0.6477, 0.7045, 0.6477, 0.6818, 0.625, 0.7045, 0.625, 0.7273, 0.6477, 0.7273, 0.6477, 0.7045, 0.6477, 0.5, 0.6477, 0.5227, 0.6705, 0.5227, 0.6705, 0.5, 0.6477, 0.5227, 0.6477, 0.5455, 0.6705, 0.5455, 0.6705, 0.5227, 0.6477, 0.5455, 0.6477, 0.5682, 0.6705, 0.5682, 0.6705, 0.5455, 0.6477, 0.5682, 0.6477, 0.5909, 0.6705, 0.5909, 0.6705, 0.5682, 0.6477, 0.5909, 0.6477, 0.6136, 0.6705, 0.6136, 0.6705, 0.5909, 0.6477, 0.6136, 0.6477, 0.6364, 0.6705, 0.6364, 0.6705, 0.6136, 0.6477, 0.6364, 0.6477, 0.6591, 0.6705, 0.6591, 0.6705, 0.6364, 0.6477, 0.6591, 0.6477, 0.6818, 0.6705, 0.6818, 0.6705, 0.6591, 0.6477, 0.6818, 0.6477, 0.7045, 0.6705, 0.7045, 0.6705, 0.6818, 0.6477, 0.7045, 0.6477, 0.7273, 0.6705, 0.7273, 0.6705, 0.7045, 0.6705, 0.5, 0.6705, 0.5227, 0.6932, 0.5227, 0.6932, 0.5, 0.6705, 0.5227, 0.6705, 0.5455, 0.6932, 0.5455, 0.6932, 0.5227, 0.6705, 0.5455, 0.6705, 0.5682, 0.6932, 0.5682, 0.6932, 0.5455, 0.6705, 0.5682, 0.6705, 0.5909, 0.6932, 0.5909, 0.6932, 0.5682, 0.6705, 0.5909, 0.6705, 0.6136, 0.6932, 0.6136, 0.6932, 0.5909, 0.6705, 0.6136, 0.6705, 0.6364, 0.6932, 0.6364, 0.6932, 0.6136, 0.6705, 0.6364, 0.6705, 0.6591, 0.6932, 0.6591, 0.6932, 0.6364, 0.6705, 0.6591, 0.6705, 0.6818, 0.6932, 0.6818, 0.6932, 0.6591, 0.6705, 0.6818, 0.6705, 0.7045, 0.6932, 0.7045, 0.6932, 0.6818, 0.6705, 0.7045, 0.6705, 0.7273, 0.6932, 0.7273, 0.6932, 0.7045, 0.6932, 0.5, 0.6932, 0.5227, 0.7159, 0.5227, 0.7159, 0.5, 0.6932, 0.5227, 0.6932, 0.5455, 0.7159, 0.5455, 0.7159, 0.5227, 0.6932, 0.5455, 0.6932, 0.5682, 0.7159, 0.5682, 0.7159, 0.5455, 0.6932, 0.5682, 0.6932, 0.5909, 0.7159, 0.5909, 0.7159, 0.5682, 0.6932, 0.5909, 0.6932, 0.6136, 0.7159, 0.6136, 0.7159, 0.5909, 0.6932, 0.6136, 0.6932, 0.6364, 0.7159, 0.6364, 0.7159, 0.6136, 0.6932, 0.6364, 0.6932, 0.6591, 0.7159, 0.6591, 0.7159, 0.6364, 0.6932, 0.6591, 0.6932, 0.6818, 0.7159, 0.6818, 0.7159, 0.6591, 0.6932, 0.6818, 0.6932, 0.7045, 0.7159, 0.7045, 0.7159, 0.6818, 0.6932, 0.7045, 0.6932, 0.7273, 0.7159, 0.7273, 0.7159, 0.7045, 0.7159, 0.5, 0.7159, 0.5227, 0.7386, 0.5227, 0.7386, 0.5, 0.7159, 0.5227, 0.7159, 0.5455, 0.7386, 0.5455, 0.7386, 0.5227, 0.7159, 0.5455, 0.7159, 0.5682, 0.7386, 0.5682, 0.7386, 0.5455, 0.7159, 0.5682, 0.7159, 0.5909, 0.7386, 0.5909, 0.7386, 0.5682, 0.7159, 0.5909, 0.7159, 0.6136, 0.7386, 0.6136, 0.7386, 0.5909, 0.7159, 0.6136, 0.7159, 0.6364, 0.7386, 0.6364, 0.7386, 0.6136, 0.7159, 0.6364, 0.7159, 0.6591, 0.7386, 0.6591, 0.7386, 0.6364, 0.7159, 0.6591, 0.7159, 0.6818, 0.7386, 0.6818, 0.7386, 0.6591, 0.7159, 0.6818, 0.7159, 0.7045, 0.7386, 0.7045, 0.7386, 0.6818, 0.7159, 0.7045, 0.7159, 0.7273, 0.7386, 0.7273, 0.7386, 0.7045, 0.7386, 0.5, 0.7386, 0.5227, 0.7614, 0.5227, 0.7614, 0.5, 0.7386, 0.5227, 0.7386, 0.5455, 0.7614, 0.5455, 0.7614, 0.5227, 0.7386, 0.5455, 0.7386, 0.5682, 0.7614, 0.5682, 0.7614, 0.5455, 0.7386, 0.5682, 0.7386, 0.5909, 0.7614, 0.5909, 0.7614, 0.5682, 0.7386, 0.5909, 0.7386, 0.6136, 0.7614, 0.6136, 0.7614, 0.5909, 0.7386, 0.6136, 0.7386, 0.6364, 0.7614, 0.6364, 0.7614, 0.6136, 0.7386, 0.6364, 0.7386, 0.6591, 0.7614, 0.6591, 0.7614, 0.6364, 0.7386, 0.6591, 0.7386, 0.6818, 0.7614, 0.6818, 0.7614, 0.6591, 0.7386, 0.6818, 0.7386, 0.7045, 0.7614, 0.7045, 0.7614, 0.6818, 0.7386, 0.7045, 0.7386, 0.7273, 0.7614, 0.7273, 0.7614, 0.7045, 0.7614, 0.5, 0.7614, 0.5227, 0.7841, 0.5227, 0.7841, 0.5, 0.7614, 0.5227, 0.7614, 0.5455, 0.7841, 0.5455, 0.7841, 0.5227, 0.7614, 0.5455, 0.7614, 0.5682, 0.7841, 0.5682, 0.7841, 0.5455, 0.7614, 0.5682, 0.7614, 0.5909, 0.7841, 0.5909, 0.7841, 0.5682, 0.7614, 0.5909, 0.7614, 0.6136, 0.7841, 0.6136, 0.7841, 0.5909, 0.7614, 0.6136, 0.7614, 0.6364, 0.7841, 0.6364, 0.7841, 0.6136, 0.7614, 0.6364, 0.7614, 0.6591, 0.7841, 0.6591, 0.7841, 0.6364, 0.7614, 0.6591, 0.7614, 0.6818, 0.7841, 0.6818, 0.7841, 0.6591, 0.7614, 0.6818, 0.7614, 0.7045, 0.7841, 0.7045, 0.7841, 0.6818, 0.7614, 0.7045, 0.7614, 0.7273, 0.7841, 0.7273, 0.7841, 0.7045, 0.7841, 0.5, 0.7841, 0.5227, 0.8068, 0.5227, 0.8068, 0.5, 0.7841, 0.5227, 0.7841, 0.5455, 0.8068, 0.5455, 0.8068, 0.5227, 0.7841, 0.5455, 0.7841, 0.5682, 0.8068, 0.5682, 0.8068, 0.5455, 0.7841, 0.5682, 0.7841, 0.5909, 0.8068, 0.5909, 0.8068, 0.5682, 0.7841, 0.5909, 0.7841, 0.6136, 0.8068, 0.6136, 0.8068, 0.5909, 0.7841, 0.6136, 0.7841, 0.6364, 0.8068, 0.6364, 0.8068, 0.6136, 0.7841, 0.6364, 0.7841, 0.6591, 0.8068, 0.6591, 0.8068, 0.6364, 0.7841, 0.6591, 0.7841, 0.6818, 0.8068, 0.6818, 0.8068, 0.6591, 0.7841, 0.6818, 0.7841, 0.7045, 0.8068, 0.7045, 0.8068, 0.6818, 0.7841, 0.7045, 0.7841, 0.7273, 0.8068, 0.7273, 0.8068, 0.7045, 0.8068, 0.5, 0.8068, 0.5227, 0.8295, 0.5227, 0.8295, 0.5, 0.8068, 0.5227, 0.8068, 0.5455, 0.8295, 0.5455, 0.8295, 0.5227, 0.8068, 0.5455, 0.8068, 0.5682, 0.8295, 0.5682, 0.8295, 0.5455, 0.8068, 0.5682, 0.8068, 0.5909, 0.8295, 0.5909, 0.8295, 0.5682, 0.8068, 0.5909, 0.8068, 0.6136, 0.8295, 0.6136, 0.8295, 0.5909, 0.8068, 0.6136, 0.8068, 0.6364, 0.8295, 0.6364, 0.8295, 0.6136, 0.8068, 0.6364, 0.8068, 0.6591, 0.8295, 0.6591, 0.8295, 0.6364, 0.8068, 0.6591, 0.8068, 0.6818, 0.8295, 0.6818, 0.8295, 0.6591, 0.8068, 0.6818, 0.8068, 0.7045, 0.8295, 0.7045, 0.8295, 0.6818, 0.8068, 0.7045, 0.8068, 0.7273, 0.8295, 0.7273, 0.8295, 0.7045, 0.8295, 0.5, 0.8295, 0.5227, 0.8523, 0.5227, 0.8523, 0.5, 0.8295, 0.5227, 0.8295, 0.5455, 0.8523, 0.5455, 0.8523, 0.5227, 0.8295, 0.5455, 0.8295, 0.5682, 0.8523, 0.5682, 0.8523, 0.5455, 0.8295, 0.5682, 0.8295, 0.5909, 0.8523, 0.5909, 0.8523, 0.5682, 0.8295, 0.5909, 0.8295, 0.6136, 0.8523, 0.6136, 0.8523, 0.5909, 0.8295, 0.6136, 0.8295, 0.6364, 0.8523, 0.6364, 0.8523, 0.6136, 0.8295, 0.6364, 0.8295, 0.6591, 0.8523, 0.6591, 0.8523, 0.6364, 0.8295, 0.6591, 0.8295, 0.6818, 0.8523, 0.6818, 0.8523, 0.6591, 0.8295, 0.6818, 0.8295, 0.7045, 0.8523, 0.7045, 0.8523, 0.6818, 0.8295, 0.7045, 0.8295, 0.7273, 0.8523, 0.7273, 0.8523, 0.7045, 0.8523, 0.5, 0.8523, 0.5227, 0.875, 0.5227, 0.875, 0.5, 0.8523, 0.5227, 0.8523, 0.5455, 0.875, 0.5455, 0.875, 0.5227, 0.8523, 0.5455, 0.8523, 0.5682, 0.875, 0.5682, 0.875, 0.5455, 0.8523, 0.5682, 0.8523, 0.5909, 0.875, 0.5909, 0.875, 0.5682, 0.8523, 0.5909, 0.8523, 0.6136, 0.875, 0.6136, 0.875, 0.5909, 0.8523, 0.6136, 0.8523, 0.6364, 0.875, 0.6364, 0.875, 0.6136, 0.8523, 0.6364, 0.8523, 0.6591, 0.875, 0.6591, 0.875, 0.6364, 0.8523, 0.6591, 0.8523, 0.6818, 0.875, 0.6818, 0.875, 0.6591, 0.8523, 0.6818, 0.8523, 0.7045, 0.875, 0.7045, 0.875, 0.6818, 0.8523, 0.7045, 0.8523, 0.7273, 0.875, 0.7273, 0.875, 0.7045, 0.125, 0.7273, 0.125, 0.75, 0.1477, 0.75, 0.1477, 0.7273, 0.1477, 0.7273, 0.1477, 0.75, 0.1705, 0.75, 0.1705, 0.7273, 0.1705, 0.7273, 0.1705, 0.75, 0.1932, 0.75, 0.1932, 0.7273, 0.1932, 0.7273, 0.1932, 0.75, 0.2159, 0.75, 0.2159, 0.7273, 0.2159, 0.7273, 0.2159, 0.75, 0.2386, 0.75, 0.2386, 0.7273, 0.2551, 0.749, 0.2554, 0.75, 0.2614, 0.75, 0.2614, 0.7273, 0.2386, 0.7273, 0.2386, 0.75, 0.2549, 0.75, 0.2614, 0.7273, 0.2614, 0.75, 0.2841, 0.75, 0.2841, 0.7273, 0.2841, 0.7273, 0.2841, 0.75, 0.3068, 0.75, 0.3068, 0.7273, 0.3068, 0.7273, 0.3068, 0.75, 0.3295, 0.75, 0.3295, 0.7273, 0.3295, 0.7273, 0.3295, 0.75, 0.3523, 0.75, 0.3523, 0.7273, 0.125, 0.5, 0.125, 0.5227, 0.1477, 0.5227, 0.1477, 0.5, 0.125, 0.5227, 0.125, 0.5455, 0.1477, 0.5455, 0.1477, 0.5227, 0.125, 0.5455, 0.125, 0.5682, 0.1477, 0.5682, 0.1477, 0.5455, 0.125, 0.5682, 0.125, 0.5909, 0.1477, 0.5909, 0.1477, 0.5682, 0.125, 0.5909, 0.125, 0.6136, 0.1477, 0.6136, 0.1477, 0.5909, 0.125, 0.6136, 0.125, 0.6364, 0.1477, 0.6364, 0.1477, 0.6136, 0.125, 0.6364, 0.125, 0.6591, 0.1477, 0.6591, 0.1477, 0.6364, 0.125, 0.6591, 0.125, 0.6818, 0.1477, 0.6818, 0.1477, 0.6591, 0.125, 0.6818, 0.125, 0.7045, 0.1477, 0.7045, 0.1477, 0.6818, 0.125, 0.7045, 0.125, 0.7273, 0.1477, 0.7273, 0.1477, 0.7045, 0.1477, 0.5, 0.1477, 0.5227, 0.1705, 0.5227, 0.1705, 0.5, 0.1477, 0.5227, 0.1477, 0.5455, 0.1705, 0.5455, 0.1705, 0.5227, 0.1477, 0.5455, 0.1477, 0.5682, 0.1705, 0.5682, 0.1705, 0.5455, 0.1477, 0.5682, 0.1477, 0.5909, 0.1705, 0.5909, 0.1705, 0.5682, 0.1477, 0.5909, 0.1477, 0.6136, 0.1705, 0.6136, 0.1705, 0.5909, 0.1477, 0.6136, 0.1477, 0.6364, 0.1705, 0.6364, 0.1705, 0.6136, 0.1477, 0.6364, 0.1477, 0.6591, 0.1705, 0.6591, 0.1705, 0.6364, 0.1477, 0.6591, 0.1477, 0.6818, 0.1705, 0.6818, 0.1705, 0.6591, 0.1477, 0.6818, 0.1477, 0.7045, 0.1705, 0.7045, 0.1705, 0.6818, 0.1477, 0.7045, 0.1477, 0.7273, 0.1705, 0.7273, 0.1705, 0.7045, 0.1705, 0.5, 0.1705, 0.5227, 0.1932, 0.5227, 0.1932, 0.5, 0.1705, 0.5227, 0.1705, 0.5455, 0.1932, 0.5455, 0.1932, 0.5227, 0.1705, 0.5455, 0.1705, 0.5682, 0.1932, 0.5682, 0.1932, 0.5455, 0.1705, 0.5682, 0.1705, 0.5909, 0.1932, 0.5909, 0.1932, 0.5682, 0.1705, 0.5909, 0.1705, 0.6136, 0.1932, 0.6136, 0.1932, 0.5909, 0.1705, 0.6136, 0.1705, 0.6364, 0.1932, 0.6364, 0.1932, 0.6136, 0.1705, 0.6364, 0.1705, 0.6591, 0.1932, 0.6591, 0.1932, 0.6364, 0.1705, 0.6591, 0.1705, 0.6818, 0.1932, 0.6818, 0.1932, 0.6591, 0.1705, 0.6818, 0.1705, 0.7045, 0.1932, 0.7045, 0.1932, 0.6818, 0.1705, 0.7045, 0.1705, 0.7273, 0.1932, 0.7273, 0.1932, 0.7045, 0.1932, 0.5, 0.1932, 0.5227, 0.2159, 0.5227, 0.2159, 0.5, 0.1932, 0.5227, 0.1932, 0.5455, 0.2159, 0.5455, 0.2159, 0.5227, 0.1932, 0.5455, 0.1932, 0.5682, 0.2159, 0.5682, 0.2159, 0.5455, 0.1932, 0.5682, 0.1932, 0.5909, 0.2159, 0.5909, 0.2159, 0.5682, 0.1932, 0.5909, 0.1932, 0.6136, 0.2159, 0.6136, 0.2159, 0.5909, 0.1932, 0.6136, 0.1932, 0.6364, 0.2159, 0.6364, 0.2159, 0.6136, 0.1932, 0.6364, 0.1932, 0.6591, 0.2159, 0.6591, 0.2159, 0.6364, 0.1932, 0.6591, 0.1932, 0.6818, 0.2159, 0.6818, 0.2159, 0.6591, 0.1932, 0.6818, 0.1932, 0.7045, 0.2159, 0.7045, 0.2159, 0.6818, 0.1932, 0.7045, 0.1932, 0.7273, 0.2159, 0.7273, 0.2159, 0.7045, 0.2159, 0.5, 0.2159, 0.5227, 0.2386, 0.5227, 0.2386, 0.5, 0.2159, 0.5227, 0.2159, 0.5455, 0.2386, 0.5455, 0.2386, 0.5227, 0.2159, 0.5455, 0.2159, 0.5682, 0.2386, 0.5682, 0.2386, 0.5455, 0.2159, 0.5682, 0.2159, 0.5909, 0.2386, 0.5909, 0.2386, 0.5682, 0.2159, 0.5909, 0.2159, 0.6136, 0.2386, 0.6136, 0.2386, 0.5909, 0.2159, 0.6136, 0.2159, 0.6364, 0.2386, 0.6364, 0.2386, 0.6136, 0.2159, 0.6364, 0.2159, 0.6591, 0.2386, 0.6591, 0.2386, 0.6364, 0.2159, 0.6591, 0.2159, 0.6818, 0.2386, 0.6818, 0.2386, 0.6591, 0.2159, 0.6818, 0.2159, 0.7045, 0.2386, 0.7045, 0.2386, 0.6818, 0.2159, 0.7045, 0.2159, 0.7273, 0.2386, 0.7273, 0.2386, 0.7045, 0.2386, 0.5, 0.2386, 0.5227, 0.2614, 0.5227, 0.2614, 0.5, 0.2386, 0.5227, 0.2386, 0.5455, 0.2614, 0.5455, 0.2614, 0.5227, 0.2386, 0.5455, 0.2386, 0.5682, 0.2614, 0.5682, 0.2614, 0.5455, 0.2386, 0.5682, 0.2386, 0.5909, 0.2614, 0.5909, 0.2614, 0.5682, 0.2386, 0.5909, 0.2386, 0.6136, 0.2614, 0.6136, 0.2614, 0.5909, 0.2386, 0.6136, 0.2386, 0.6364, 0.2614, 0.6364, 0.2614, 0.6136, 0.2386, 0.6364, 0.2386, 0.6591, 0.2614, 0.6591, 0.2614, 0.6364, 0.2386, 0.6591, 0.2386, 0.6818, 0.2614, 0.6818, 0.2614, 0.6591, 0.2386, 0.6818, 0.2386, 0.7045, 0.2614, 0.7045, 0.2614, 0.6818, 0.2386, 0.7045, 0.2386, 0.7273, 0.2614, 0.7273, 0.2614, 0.7045, 0.2614, 0.5, 0.2614, 0.5227, 0.2841, 0.5227, 0.2841, 0.5, 0.2614, 0.5227, 0.2614, 0.5455, 0.2841, 0.5455, 0.2841, 0.5227, 0.2614, 0.5455, 0.2614, 0.5682, 0.2841, 0.5682, 0.2841, 0.5455, 0.2614, 0.5682, 0.2614, 0.5909, 0.2841, 0.5909, 0.2841, 0.5682, 0.2614, 0.5909, 0.2614, 0.6136, 0.2841, 0.6136, 0.2841, 0.5909, 0.2614, 0.6136, 0.2614, 0.6364, 0.2841, 0.6364, 0.2841, 0.6136, 0.2614, 0.6364, 0.2614, 0.6591, 0.2841, 0.6591, 0.2841, 0.6364, 0.2614, 0.6591, 0.2614, 0.6818, 0.2841, 0.6818, 0.2841, 0.6591, 0.2614, 0.6818, 0.2614, 0.7045, 0.2841, 0.7045, 0.2841, 0.6818, 0.2614, 0.7045, 0.2614, 0.7273, 0.2841, 0.7273, 0.2841, 0.7045, 0.2841, 0.5, 0.2841, 0.5227, 0.3068, 0.5227, 0.3068, 0.5, 0.2841, 0.5227, 0.2841, 0.5455, 0.3068, 0.5455, 0.3068, 0.5227, 0.2841, 0.5455, 0.2841, 0.5682, 0.3068, 0.5682, 0.3068, 0.5455, 0.2841, 0.5682, 0.2841, 0.5909, 0.3068, 0.5909, 0.3068, 0.5682, 0.2841, 0.5909, 0.2841, 0.6136, 0.3068, 0.6136, 0.3068, 0.5909, 0.2841, 0.6136, 0.2841, 0.6364, 0.3068, 0.6364, 0.3068, 0.6136, 0.2841, 0.6364, 0.2841, 0.6591, 0.3068, 0.6591, 0.3068, 0.6364, 0.2841, 0.6591, 0.2841, 0.6818, 0.3068, 0.6818, 0.3068, 0.6591, 0.2841, 0.6818, 0.2841, 0.7045, 0.3068, 0.7045, 0.3068, 0.6818, 0.2841, 0.7045, 0.2841, 0.7273, 0.3068, 0.7273, 0.3068, 0.7045, 0.3068, 0.5, 0.3068, 0.5227, 0.3295, 0.5227, 0.3295, 0.5, 0.3068, 0.5227, 0.3068, 0.5455, 0.3295, 0.5455, 0.3295, 0.5227, 0.3068, 0.5455, 0.3068, 0.5682, 0.3295, 0.5682, 0.3295, 0.5455, 0.3068, 0.5682, 0.3068, 0.5909, 0.3295, 0.5909, 0.3295, 0.5682, 0.3068, 0.5909, 0.3068, 0.6136, 0.3295, 0.6136, 0.3295, 0.5909, 0.3068, 0.6136, 0.3068, 0.6364, 0.3295, 0.6364, 0.3295, 0.6136, 0.3068, 0.6364, 0.3068, 0.6591, 0.3295, 0.6591, 0.3295, 0.6364, 0.3068, 0.6591, 0.3068, 0.6818, 0.3295, 0.6818, 0.3295, 0.6591, 0.3068, 0.6818, 0.3068, 0.7045, 0.3295, 0.7045, 0.3295, 0.6818, 0.3068, 0.7045, 0.3068, 0.7273, 0.3295, 0.7273, 0.3295, 0.7045, 0.3295, 0.5, 0.3295, 0.5227, 0.3523, 0.5227, 0.3523, 0.5, 0.3295, 0.5227, 0.3295, 0.5455, 0.3523, 0.5455, 0.3523, 0.5227, 0.3295, 0.5455, 0.3295, 0.5682, 0.3523, 0.5682, 0.3523, 0.5455, 0.3295, 0.5682, 0.3295, 0.5909, 0.3523, 0.5909, 0.3523, 0.5682, 0.3295, 0.5909, 0.3295, 0.6136, 0.3523, 0.6136, 0.3523, 0.5909, 0.3295, 0.6136, 0.3295, 0.6364, 0.3523, 0.6364, 0.3523, 0.6136, 0.3295, 0.6364, 0.3295, 0.6591, 0.3523, 0.6591, 0.3523, 0.6364, 0.3295, 0.6591, 0.3295, 0.6818, 0.3523, 0.6818, 0.3523, 0.6591, 0.3295, 0.6818, 0.3295, 0.7045, 0.3523, 0.7045, 0.3523, 0.6818, 0.3295, 0.7045, 0.3295, 0.7273, 0.3523, 0.7273, 0.3523, 0.7045, 0.3523, 0.5, 0.3523, 0.5227, 0.375, 0.5227, 0.375, 0.5, 0.3523, 0.5227, 0.3523, 0.5455, 0.375, 0.5455, 0.375, 0.5227, 0.3523, 0.5455, 0.3523, 0.5682, 0.375, 0.5682, 0.375, 0.5455, 0.3523, 0.5682, 0.3523, 0.5909, 0.375, 0.5909, 0.375, 0.5682, 0.3523, 0.5909, 0.3523, 0.6136, 0.375, 0.6136, 0.375, 0.5909, 0.3523, 0.6136, 0.3523, 0.6364, 0.375, 0.6364, 0.375, 0.6136, 0.3523, 0.6364, 0.3523, 0.6591, 0.375, 0.6591, 0.375, 0.6364, 0.3523, 0.6591, 0.3523, 0.6818, 0.375, 0.6818, 0.375, 0.6591, 0.3523, 0.6818, 0.3523, 0.7045, 0.375, 0.7045, 0.375, 0.6818, 0.3523, 0.7045, 0.3523, 0.7273, 0.375, 0.7273, 0.375, 0.7045, 0.375, 0.9773, 0.375, 1.0, 0.3977, 1.0, 0.3977, 0.9773, 0.3977, 0.9773, 0.3977, 1.0, 0.4205, 1.0, 0.4205, 0.9773, 0.4205, 0.9773, 0.4205, 1.0, 0.4432, 1.0, 0.4432, 0.9773, 0.4432, 0.9773, 0.4432, 1.0, 0.4659, 1.0, 0.4659, 0.9773, 0.4659, 0.9773, 0.4659, 1.0, 0.4886, 1.0, 0.4886, 0.9773, 0.4886, 0.9773, 0.4886, 1.0, 0.5114, 1.0, 0.5114, 0.9773, 0.5114, 0.9773, 0.5114, 1.0, 0.5341, 1.0, 0.5341, 0.9773, 0.5341, 0.9773, 0.5341, 1.0, 0.5568, 1.0, 0.5568, 0.9773, 0.5568, 0.9773, 0.5568, 1.0, 0.5795, 1.0, 0.5795, 0.9773, 0.5795, 0.9773, 0.5795, 1.0, 0.6023, 1.0, 0.6023, 0.9773, 0.375, 0.75, 0.375, 0.7727, 0.3977, 0.7727, 0.3977, 0.75, 0.375, 0.7727, 0.375, 0.7955, 0.3977, 0.7955, 0.3977, 0.7727, 0.375, 0.7955, 0.375, 0.8182, 0.3977, 0.8182, 0.3977, 0.7955, 0.375, 0.8182, 0.375, 0.8409, 0.3977, 0.8409, 0.3977, 0.8182, 0.3977, 0.8636, 0.3977, 0.8409, 0.375, 0.8409, 0.375, 0.8636, 0.3977, 0.8697, 0.3977, 0.8636, 0.375, 0.8636, 0.375, 0.8696, 0.375, 0.8864, 0.3977, 0.8864, 0.3977, 0.87, 0.375, 0.8701, 0.3977, 0.9091, 0.3977, 0.8864, 0.375, 0.8864, 0.375, 0.9091, 0.375, 0.9091, 0.375, 0.9318, 0.3977, 0.9318, 0.3977, 0.9091, 0.375, 0.9318, 0.375, 0.9545, 0.3977, 0.9545, 0.3977, 0.9318, 0.375, 0.9545, 0.375, 0.9773, 0.3977, 0.9773, 0.3977, 0.9545, 0.3977, 0.75, 0.3977, 0.7727, 0.4205, 0.7727, 0.4205, 0.75, 0.3977, 0.7727, 0.3977, 0.7955, 0.4205, 0.7955, 0.4205, 0.7727, 0.3977, 0.7955, 0.3977, 0.8182, 0.4205, 0.8182, 0.4205, 0.7955, 0.3977, 0.8182, 0.3977, 0.8409, 0.4205, 0.8409, 0.4205, 0.8182, 0.4205, 0.8636, 0.4205, 0.8409, 0.3977, 0.8409, 0.3977, 0.8636, 0.4205, 0.8698, 0.4205, 0.8636, 0.3977, 0.8636, 0.3977, 0.8697, 0.3977, 0.8864, 0.4205, 0.8864, 0.4205, 0.87, 0.3977, 0.87, 0.4205, 0.9091, 0.4205, 0.8864, 0.3977, 0.8864, 0.3977, 0.9091, 0.3977, 0.9091, 0.3977, 0.9318, 0.4205, 0.9318, 0.4205, 0.9091, 0.3977, 0.9318, 0.3977, 0.9545, 0.4205, 0.9545, 0.4205, 0.9318, 0.3977, 0.9545, 0.3977, 0.9773, 0.4205, 0.9773, 0.4205, 0.9545, 0.4205, 0.75, 0.4205, 0.7727, 0.4432, 0.7727, 0.4432, 0.75, 0.4205, 0.7727, 0.4205, 0.7955, 0.4432, 0.7955, 0.4432, 0.7727, 0.4205, 0.7955, 0.4205, 0.8182, 0.4432, 0.8182, 0.4432, 0.7955, 0.4205, 0.8182, 0.4205, 0.8409, 0.4432, 0.8409, 0.4432, 0.8182, 0.4432, 0.8636, 0.4432, 0.8409, 0.4205, 0.8409, 0.4205, 0.8636, 0.4432, 0.8699, 0.4432, 0.8636, 0.4205, 0.8636, 0.4205, 0.8698, 0.4205, 0.8864, 0.4432, 0.8864, 0.4432, 0.8699, 0.4205, 0.87, 0.4432, 0.9091, 0.4432, 0.8864, 0.4205, 0.8864, 0.4205, 0.9091, 0.4205, 0.9091, 0.4205, 0.9318, 0.4432, 0.9318, 0.4432, 0.9091, 0.4205, 0.9318, 0.4205, 0.9545, 0.4432, 0.9545, 0.4432, 0.9318, 0.4205, 0.9545, 0.4205, 0.9773, 0.4432, 0.9773, 0.4432, 0.9545, 0.4432, 0.75, 0.4432, 0.7727, 0.4659, 0.7727, 0.4659, 0.75, 0.4432, 0.7727, 0.4432, 0.7955, 0.4659, 0.7955, 0.4659, 0.7727, 0.4432, 0.7955, 0.4432, 0.8182, 0.4659, 0.8182, 0.4659, 0.7955, 0.4432, 0.8182, 0.4432, 0.8409, 0.4659, 0.8409, 0.4659, 0.8182, 0.4659, 0.8636, 0.4659, 0.8409, 0.4432, 0.8409, 0.4432, 0.8636, 0.4432, 0.8864, 0.4659, 0.8864, 0.4659, 0.8636, 0.4432, 0.8636, 0.4432, 0.8699, 0.4458, 0.8699, 0.4432, 0.8699, 0.4659, 0.9091, 0.4659, 0.8864, 0.4432, 0.8864, 0.4432, 0.9091, 0.4432, 0.9091, 0.4432, 0.9318, 0.4659, 0.9318, 0.4659, 0.9091, 0.4432, 0.9318, 0.4432, 0.9545, 0.4659, 0.9545, 0.4659, 0.9318, 0.4432, 0.9545, 0.4432, 0.9773, 0.4659, 0.9773, 0.4659, 0.9545, 0.4659, 0.75, 0.4659, 0.7727, 0.4886, 0.7727, 0.4886, 0.75, 0.4659, 0.7727, 0.4659, 0.7955, 0.4886, 0.7955, 0.4886, 0.7727, 0.4659, 0.7955, 0.4659, 0.8182, 0.4886, 0.8182, 0.4886, 0.7955, 0.4659, 0.8182, 0.4659, 0.8409, 0.4886, 0.8409, 0.4886, 0.8182, 0.4886, 0.8636, 0.4886, 0.8409, 0.4659, 0.8409, 0.4659, 0.8636, 0.4886, 0.8864, 0.4886, 0.8636, 0.4659, 0.8636, 0.4659, 0.8864, 0.4886, 0.9091, 0.4886, 0.8864, 0.4659, 0.8864, 0.4659, 0.9091, 0.4659, 0.9091, 0.4659, 0.9318, 0.4886, 0.9318, 0.4886, 0.9091, 0.4659, 0.9318, 0.4659, 0.9545, 0.4886, 0.9545, 0.4886, 0.9318, 0.4659, 0.9545, 0.4659, 0.9773, 0.4886, 0.9773, 0.4886, 0.9545, 0.4886, 0.75, 0.4886, 0.7727, 0.5114, 0.7727, 0.5114, 0.75, 0.4886, 0.7727, 0.4886, 0.7955, 0.5114, 0.7955, 0.5114, 0.7727, 0.4886, 0.7955, 0.4886, 0.8182, 0.5114, 0.8182, 0.5114, 0.7955, 0.4886, 0.8182, 0.4886, 0.8409, 0.5114, 0.8409, 0.5114, 0.8182, 0.5114, 0.8636, 0.5114, 0.8409, 0.4886, 0.8409, 0.4886, 0.8636, 0.5114, 0.8864, 0.5114, 0.8636, 0.4886, 0.8636, 0.4886, 0.8864, 0.5114, 0.9091, 0.5114, 0.8864, 0.4886, 0.8864, 0.4886, 0.9091, 0.4886, 0.9091, 0.4886, 0.9318, 0.5114, 0.9318, 0.5114, 0.9091, 0.4886, 0.9318, 0.4886, 0.9545, 0.5114, 0.9545, 0.5114, 0.9318, 0.4886, 0.9545, 0.4886, 0.9773, 0.5114, 0.9773, 0.5114, 0.9545, 0.5114, 0.75, 0.5114, 0.7727, 0.5341, 0.7727, 0.5341, 0.75, 0.5114, 0.7727, 0.5114, 0.7955, 0.5341, 0.7955, 0.5341, 0.7727, 0.5114, 0.7955, 0.5114, 0.8182, 0.5341, 0.8182, 0.5341, 0.7955, 0.5114, 0.8182, 0.5114, 0.8409, 0.5341, 0.8409, 0.5341, 0.8182, 0.5341, 0.8636, 0.5341, 0.8409, 0.5114, 0.8409, 0.5114, 0.8636, 0.5341, 0.8864, 0.5341, 0.8636, 0.5114, 0.8636, 0.5114, 0.8864, 0.5341, 0.9091, 0.5341, 0.8864, 0.5114, 0.8864, 0.5114, 0.9091, 0.5114, 0.9091, 0.5114, 0.9318, 0.5341, 0.9318, 0.5341, 0.9091, 0.5114, 0.9318, 0.5114, 0.9545, 0.5341, 0.9545, 0.5341, 0.9318, 0.5114, 0.9545, 0.5114, 0.9773, 0.5341, 0.9773, 0.5341, 0.9545, 0.5341, 0.75, 0.5341, 0.7727, 0.5568, 0.7727, 0.5568, 0.75, 0.5341, 0.7727, 0.5341, 0.7955, 0.5568, 0.7955, 0.5568, 0.7727, 0.5341, 0.7955, 0.5341, 0.8182, 0.5568, 0.8182, 0.5568, 0.7955, 0.5341, 0.8182, 0.5341, 0.8409, 0.5568, 0.8409, 0.5568, 0.8182, 0.5568, 0.8636, 0.5568, 0.8409, 0.5341, 0.8409, 0.5341, 0.8636, 0.5568, 0.8864, 0.5568, 0.8636, 0.5341, 0.8636, 0.5341, 0.8864, 0.5568, 0.9091, 0.5568, 0.8864, 0.5341, 0.8864, 0.5341, 0.9091, 0.5341, 0.9091, 0.5341, 0.9318, 0.5568, 0.9318, 0.5568, 0.9091, 0.5341, 0.9318, 0.5341, 0.9545, 0.5568, 0.9545, 0.5568, 0.9318, 0.5341, 0.9545, 0.5341, 0.9773, 0.5568, 0.9773, 0.5568, 0.9545, 0.5568, 0.75, 0.5568, 0.7727, 0.5795, 0.7727, 0.5795, 0.75, 0.5568, 0.7727, 0.5568, 0.7955, 0.5795, 0.7955, 0.5795, 0.7727, 0.5568, 0.7955, 0.5568, 0.8182, 0.5795, 0.8182, 0.5795, 0.7955, 0.5568, 0.8182, 0.5568, 0.8409, 0.5795, 0.8409, 0.5795, 0.8182, 0.5795, 0.8636, 0.5795, 0.8409, 0.5568, 0.8409, 0.5568, 0.8636, 0.5795, 0.8864, 0.5795, 0.8636, 0.5568, 0.8636, 0.5568, 0.8864, 0.5795, 0.9091, 0.5795, 0.8864, 0.5568, 0.8864, 0.5568, 0.9091, 0.5568, 0.9091, 0.5568, 0.9318, 0.5795, 0.9318, 0.5795, 0.9091, 0.5568, 0.9318, 0.5568, 0.9545, 0.5795, 0.9545, 0.5795, 0.9318, 0.5568, 0.9545, 0.5568, 0.9773, 0.5795, 0.9773, 0.5795, 0.9545, 0.5795, 0.75, 0.5795, 0.7727, 0.6023, 0.7727, 0.6023, 0.75, 0.5795, 0.7727, 0.5795, 0.7955, 0.6023, 0.7955, 0.6023, 0.7727, 0.5795, 0.7955, 0.5795, 0.8182, 0.6023, 0.8182, 0.6023, 0.7955, 0.5795, 0.8182, 0.5795, 0.8409, 0.6023, 0.8409, 0.6023, 0.8182, 0.6023, 0.8636, 0.6023, 0.8409, 0.5795, 0.8409, 0.5795, 0.8636, 0.6023, 0.8864, 0.6023, 0.8636, 0.5795, 0.8636, 0.5795, 0.8864, 0.6023, 0.9091, 0.6023, 0.8864, 0.5795, 0.8864, 0.5795, 0.9091, 0.5795, 0.9091, 0.5795, 0.9318, 0.6023, 0.9318, 0.6023, 0.9091, 0.5795, 0.9318, 0.5795, 0.9545, 0.6023, 0.9545, 0.6023, 0.9318, 0.5795, 0.9545, 0.5795, 0.9773, 0.6023, 0.9773, 0.6023, 0.9545, 0.6023, 0.75, 0.6023, 0.7727, 0.625, 0.7727, 0.625, 0.75, 0.6023, 0.7727, 0.6023, 0.7955, 0.625, 0.7955, 0.625, 0.7727, 0.6023, 0.7955, 0.6023, 0.8182, 0.625, 0.8182, 0.625, 0.7955, 0.6023, 0.8182, 0.6023, 0.8409, 0.625, 0.8409, 0.625, 0.8182, 0.6023, 0.8636, 0.625, 0.8636, 0.625, 0.8409, 0.6023, 0.8409, 0.6023, 0.8864, 0.625, 0.8864, 0.625, 0.8636, 0.6023, 0.8636, 0.6023, 0.9091, 0.625, 0.9091, 0.625, 0.8864, 0.6023, 0.8864, 0.6023, 0.9091, 0.6023, 0.9318, 0.625, 0.9318, 0.625, 0.9091, 0.6023, 0.9318, 0.6023, 0.9545, 0.625, 0.9545, 0.625, 0.9318, 0.6023, 0.9545, 0.6023, 0.9773, 0.625, 0.9773, 0.625, 0.9545, 0.375, 0.7273, 0.375, 0.75, 0.3977, 0.75, 0.3977, 0.7273, 0.3977, 0.7273, 0.3977, 0.75, 0.4205, 0.75, 0.4205, 0.7273, 0.4205, 0.7273, 0.4205, 0.75, 0.4432, 0.75, 0.4432, 0.7273, 0.4432, 0.7273, 0.4432, 0.75, 0.4659, 0.75, 0.4659, 0.7273, 0.4659, 0.7273, 0.4659, 0.75, 0.4886, 0.75, 0.4886, 0.7273, 0.4886, 0.7273, 0.4886, 0.75, 0.5114, 0.75, 0.5114, 0.7273, 0.5114, 0.7273, 0.5114, 0.75, 0.5341, 0.75, 0.5341, 0.7273, 0.5341, 0.7273, 0.5341, 0.75, 0.5568, 0.75, 0.5568, 0.7273, 0.5568, 0.7273, 0.5568, 0.75, 0.5795, 0.75, 0.5795, 0.7273, 0.5795, 0.7273, 0.5795, 0.75, 0.6023, 0.75, 0.6023, 0.7273, 0.375, 0.5, 0.375, 0.5227, 0.3977, 0.5227, 0.3977, 0.5, 0.375, 0.5227, 0.375, 0.5455, 0.3977, 0.5455, 0.3977, 0.5227, 0.375, 0.5455, 0.375, 0.5682, 0.3977, 0.5682, 0.3977, 0.5455, 0.375, 0.5682, 0.375, 0.5909, 0.3977, 0.5909, 0.3977, 0.5682, 0.375, 0.5909, 0.375, 0.6136, 0.3977, 0.6136, 0.3977, 0.5909, 0.375, 0.6136, 0.375, 0.6364, 0.3977, 0.6364, 0.3977, 0.6136, 0.375, 0.6364, 0.375, 0.6591, 0.3977, 0.6591, 0.3977, 0.6364, 0.375, 0.6591, 0.375, 0.6818, 0.3977, 0.6818, 0.3977, 0.6591, 0.375, 0.6818, 0.375, 0.7045, 0.3977, 0.7045, 0.3977, 0.6818, 0.375, 0.7045, 0.375, 0.7273, 0.3977, 0.7273, 0.3977, 0.7045, 0.3977, 0.5, 0.3977, 0.5227, 0.4205, 0.5227, 0.4205, 0.5, 0.3977, 0.5227, 0.3977, 0.5455, 0.4205, 0.5455, 0.4205, 0.5227, 0.3977, 0.5455, 0.3977, 0.5682, 0.4205, 0.5682, 0.4205, 0.5455, 0.3977, 0.5682, 0.3977, 0.5909, 0.4205, 0.5909, 0.4205, 0.5682, 0.3977, 0.5909, 0.3977, 0.6136, 0.4205, 0.6136, 0.4205, 0.5909, 0.3977, 0.6136, 0.3977, 0.6364, 0.4205, 0.6364, 0.4205, 0.6136, 0.3977, 0.6364, 0.3977, 0.6591, 0.4205, 0.6591, 0.4205, 0.6364, 0.3977, 0.6591, 0.3977, 0.6818, 0.4205, 0.6818, 0.4205, 0.6591, 0.3977, 0.6818, 0.3977, 0.7045, 0.4205, 0.7045, 0.4205, 0.6818, 0.3977, 0.7045, 0.3977, 0.7273, 0.4205, 0.7273, 0.4205, 0.7045, 0.4205, 0.5, 0.4205, 0.5227, 0.4432, 0.5227, 0.4432, 0.5, 0.4205, 0.5227, 0.4205, 0.5455, 0.4432, 0.5455, 0.4432, 0.5227, 0.4205, 0.5455, 0.4205, 0.5682, 0.4432, 0.5682, 0.4432, 0.5455, 0.4205, 0.5682, 0.4205, 0.5909, 0.4432, 0.5909, 0.4432, 0.5682, 0.4205, 0.5909, 0.4205, 0.6136, 0.4432, 0.6136, 0.4432, 0.5909, 0.4205, 0.6136, 0.4205, 0.6364, 0.4432, 0.6364, 0.4432, 0.6136, 0.4205, 0.6364, 0.4205, 0.6591, 0.4432, 0.6591, 0.4432, 0.6364, 0.4205, 0.6591, 0.4205, 0.6818, 0.4432, 0.6818, 0.4432, 0.6591, 0.4205, 0.6818, 0.4205, 0.7045, 0.4432, 0.7045, 0.4432, 0.6818, 0.4205, 0.7045, 0.4205, 0.7273, 0.4432, 0.7273, 0.4432, 0.7045, 0.4432, 0.5, 0.4432, 0.5227, 0.4659, 0.5227, 0.4659, 0.5, 0.4432, 0.5227, 0.4432, 0.5455, 0.4659, 0.5455, 0.4659, 0.5227, 0.4432, 0.5455, 0.4432, 0.5682, 0.4659, 0.5682, 0.4659, 0.5455, 0.4432, 0.5682, 0.4432, 0.5909, 0.4659, 0.5909, 0.4659, 0.5682, 0.4432, 0.5909, 0.4432, 0.6136, 0.4659, 0.6136, 0.4659, 0.5909, 0.4432, 0.6136, 0.4432, 0.6364, 0.4659, 0.6364, 0.4659, 0.6136, 0.4432, 0.6364, 0.4432, 0.6591, 0.4659, 0.6591, 0.4659, 0.6364, 0.4432, 0.6591, 0.4432, 0.6818, 0.4659, 0.6818, 0.4659, 0.6591, 0.4432, 0.6818, 0.4432, 0.7045, 0.4659, 0.7045, 0.4659, 0.6818, 0.4432, 0.7045, 0.4432, 0.7273, 0.4659, 0.7273, 0.4659, 0.7045, 0.4659, 0.5, 0.4659, 0.5227, 0.4886, 0.5227, 0.4886, 0.5, 0.4659, 0.5227, 0.4659, 0.5455, 0.4886, 0.5455, 0.4886, 0.5227, 0.4659, 0.5455, 0.4659, 0.5682, 0.4886, 0.5682, 0.4886, 0.5455, 0.4659, 0.5682, 0.4659, 0.5909, 0.4886, 0.5909, 0.4886, 0.5682, 0.4659, 0.5909, 0.4659, 0.6136, 0.4886, 0.6136, 0.4886, 0.5909, 0.4659, 0.6136, 0.4659, 0.6364, 0.4886, 0.6364, 0.4886, 0.6136, 0.4659, 0.6364, 0.4659, 0.6591, 0.4886, 0.6591, 0.4886, 0.6364, 0.4659, 0.6591, 0.4659, 0.6818, 0.4886, 0.6818, 0.4886, 0.6591, 0.4659, 0.6818, 0.4659, 0.7045, 0.4886, 0.7045, 0.4886, 0.6818, 0.4659, 0.7045, 0.4659, 0.7273, 0.4886, 0.7273, 0.4886, 0.7045, 0.4886, 0.5, 0.4886, 0.5227, 0.5114, 0.5227, 0.5114, 0.5, 0.4886, 0.5227, 0.4886, 0.5455, 0.5114, 0.5455, 0.5114, 0.5227, 0.4886, 0.5455, 0.4886, 0.5682, 0.5114, 0.5682, 0.5114, 0.5455, 0.4886, 0.5682, 0.4886, 0.5909, 0.5114, 0.5909, 0.5114, 0.5682, 0.4886, 0.5909, 0.4886, 0.6136, 0.5114, 0.6136, 0.5114, 0.5909, 0.4886, 0.6136, 0.4886, 0.6364, 0.5114, 0.6364, 0.5114, 0.6136, 0.4886, 0.6364, 0.4886, 0.6591, 0.5114, 0.6591, 0.5114, 0.6364, 0.4886, 0.6591, 0.4886, 0.6818, 0.5114, 0.6818, 0.5114, 0.6591, 0.4886, 0.6818, 0.4886, 0.7045, 0.5114, 0.7045, 0.5114, 0.6818, 0.4886, 0.7045, 0.4886, 0.7273, 0.5114, 0.7273, 0.5114, 0.7045, 0.5114, 0.5, 0.5114, 0.5227, 0.5341, 0.5227, 0.5341, 0.5, 0.5114, 0.5227, 0.5114, 0.5455, 0.5341, 0.5455, 0.5341, 0.5227, 0.5114, 0.5455, 0.5114, 0.5682, 0.5341, 0.5682, 0.5341, 0.5455, 0.5114, 0.5682, 0.5114, 0.5909, 0.5341, 0.5909, 0.5341, 0.5682, 0.5114, 0.5909, 0.5114, 0.6136, 0.5341, 0.6136, 0.5341, 0.5909, 0.5114, 0.6136, 0.5114, 0.6364, 0.5341, 0.6364, 0.5341, 0.6136, 0.5114, 0.6364, 0.5114, 0.6591, 0.5341, 0.6591, 0.5341, 0.6364, 0.5114, 0.6591, 0.5114, 0.6818, 0.5341, 0.6818, 0.5341, 0.6591, 0.5114, 0.6818, 0.5114, 0.7045, 0.5341, 0.7045, 0.5341, 0.6818, 0.5114, 0.7045, 0.5114, 0.7273, 0.5341, 0.7273, 0.5341, 0.7045, 0.5341, 0.5, 0.5341, 0.5227, 0.5568, 0.5227, 0.5568, 0.5, 0.5341, 0.5227, 0.5341, 0.5455, 0.5568, 0.5455, 0.5568, 0.5227, 0.5341, 0.5455, 0.5341, 0.5682, 0.5568, 0.5682, 0.5568, 0.5455, 0.5341, 0.5682, 0.5341, 0.5909, 0.5568, 0.5909, 0.5568, 0.5682, 0.5341, 0.5909, 0.5341, 0.6136, 0.5568, 0.6136, 0.5568, 0.5909, 0.5341, 0.6136, 0.5341, 0.6364, 0.5568, 0.6364, 0.5568, 0.6136, 0.5341, 0.6364, 0.5341, 0.6591, 0.5568, 0.6591, 0.5568, 0.6364, 0.5341, 0.6591, 0.5341, 0.6818, 0.5568, 0.6818, 0.5568, 0.6591, 0.5341, 0.6818, 0.5341, 0.7045, 0.5568, 0.7045, 0.5568, 0.6818, 0.5341, 0.7045, 0.5341, 0.7273, 0.5568, 0.7273, 0.5568, 0.7045, 0.5568, 0.5, 0.5568, 0.5227, 0.5795, 0.5227, 0.5795, 0.5, 0.5568, 0.5227, 0.5568, 0.5455, 0.5795, 0.5455, 0.5795, 0.5227, 0.5568, 0.5455, 0.5568, 0.5682, 0.5795, 0.5682, 0.5795, 0.5455, 0.5568, 0.5682, 0.5568, 0.5909, 0.5795, 0.5909, 0.5795, 0.5682, 0.5568, 0.5909, 0.5568, 0.6136, 0.5795, 0.6136, 0.5795, 0.5909, 0.5568, 0.6136, 0.5568, 0.6364, 0.5795, 0.6364, 0.5795, 0.6136, 0.5568, 0.6364, 0.5568, 0.6591, 0.5795, 0.6591, 0.5795, 0.6364, 0.5568, 0.6591, 0.5568, 0.6818, 0.5795, 0.6818, 0.5795, 0.6591, 0.5568, 0.6818, 0.5568, 0.7045, 0.5795, 0.7045, 0.5795, 0.6818, 0.5568, 0.7045, 0.5568, 0.7273, 0.5795, 0.7273, 0.5795, 0.7045, 0.5795, 0.5, 0.5795, 0.5227, 0.6023, 0.5227, 0.6023, 0.5, 0.5795, 0.5227, 0.5795, 0.5455, 0.6023, 0.5455, 0.6023, 0.5227, 0.5795, 0.5455, 0.5795, 0.5682, 0.6023, 0.5682, 0.6023, 0.5455, 0.5795, 0.5682, 0.5795, 0.5909, 0.6023, 0.5909, 0.6023, 0.5682, 0.5795, 0.5909, 0.5795, 0.6136, 0.6023, 0.6136, 0.6023, 0.5909, 0.5795, 0.6136, 0.5795, 0.6364, 0.6023, 0.6364, 0.6023, 0.6136, 0.5795, 0.6364, 0.5795, 0.6591, 0.6023, 0.6591, 0.6023, 0.6364, 0.5795, 0.6591, 0.5795, 0.6818, 0.6023, 0.6818, 0.6023, 0.6591, 0.5795, 0.6818, 0.5795, 0.7045, 0.6023, 0.7045, 0.6023, 0.6818, 0.5795, 0.7045, 0.5795, 0.7273, 0.6023, 0.7273, 0.6023, 0.7045, 0.6023, 0.5, 0.6023, 0.5227, 0.625, 0.5227, 0.625, 0.5, 0.6023, 0.5227, 0.6023, 0.5455, 0.625, 0.5455, 0.625, 0.5227, 0.6023, 0.5455, 0.6023, 0.5682, 0.625, 0.5682, 0.625, 0.5455, 0.6023, 0.5682, 0.6023, 0.5909, 0.625, 0.5909, 0.625, 0.5682, 0.6023, 0.5909, 0.6023, 0.6136, 0.625, 0.6136, 0.625, 0.5909, 0.6023, 0.6136, 0.6023, 0.6364, 0.625, 0.6364, 0.625, 0.6136, 0.6023, 0.6364, 0.6023, 0.6591, 0.625, 0.6591, 0.625, 0.6364, 0.6023, 0.6591, 0.6023, 0.6818, 0.625, 0.6818, 0.625, 0.6591, 0.6023, 0.6818, 0.6023, 0.7045, 0.625, 0.7045, 0.625, 0.6818, 0.6023, 0.7045, 0.6023, 0.7273, 0.625, 0.7273, 0.625, 0.7045, 0.375, 0.4773, 0.375, 0.5, 0.3977, 0.5, 0.3977, 0.4773, 0.3977, 0.4773, 0.3977, 0.5, 0.4205, 0.5, 0.4205, 0.4773, 0.4205, 0.4773, 0.4205, 0.5, 0.4432, 0.5, 0.4432, 0.4773, 0.4432, 0.4773, 0.4432, 0.5, 0.4659, 0.5, 0.4659, 0.4773, 0.4659, 0.4773, 0.4659, 0.5, 0.4886, 0.5, 0.4886, 0.4773, 0.4886, 0.4773, 0.4886, 0.5, 0.5114, 0.5, 0.5114, 0.4773, 0.5114, 0.4773, 0.5114, 0.5, 0.5341, 0.5, 0.5341, 0.4773, 0.5341, 0.4773, 0.5341, 0.5, 0.5568, 0.5, 0.5568, 0.4773, 0.5568, 0.4773, 0.5568, 0.5, 0.5795, 0.5, 0.5795, 0.4773, 0.5795, 0.4773, 0.5795, 0.5, 0.6023, 0.5, 0.6023, 0.4773, 0.375, 0.25, 0.375, 0.2727, 0.3977, 0.2727, 0.3977, 0.25, 0.375, 0.2727, 0.375, 0.2955, 0.3977, 0.2955, 0.3977, 0.2727, 0.375, 0.2955, 0.375, 0.3182, 0.3977, 0.3182, 0.3977, 0.2955, 0.375, 0.3182, 0.375, 0.3409, 0.3977, 0.3409, 0.3977, 0.3182, 0.375, 0.3409, 0.375, 0.3636, 0.3977, 0.3636, 0.3977, 0.3409, 0.375, 0.3636, 0.375, 0.3864, 0.3977, 0.3864, 0.3977, 0.3636, 0.375, 0.3864, 0.375, 0.4091, 0.3977, 0.4091, 0.3977, 0.3864, 0.375, 0.4091, 0.375, 0.4318, 0.3977, 0.4318, 0.3977, 0.4091, 0.375, 0.4318, 0.375, 0.4545, 0.3977, 0.4545, 0.3977, 0.4318, 0.375, 0.4545, 0.375, 0.4773, 0.3977, 0.4773, 0.3977, 0.4545, 0.3977, 0.25, 0.3977, 0.2727, 0.4205, 0.2727, 0.4205, 0.25, 0.3977, 0.2727, 0.3977, 0.2955, 0.4205, 0.2955, 0.4205, 0.2727, 0.3977, 0.2955, 0.3977, 0.3182, 0.4205, 0.3182, 0.4205, 0.2955, 0.3977, 0.3182, 0.3977, 0.3409, 0.4205, 0.3409, 0.4205, 0.3182, 0.3977, 0.3409, 0.3977, 0.3636, 0.4205, 0.3636, 0.4205, 0.3409, 0.3977, 0.3636, 0.3977, 0.3864, 0.4205, 0.3864, 0.4205, 0.3636, 0.3977, 0.3864, 0.3977, 0.4091, 0.4205, 0.4091, 0.4205, 0.3864, 0.3977, 0.4091, 0.3977, 0.4318, 0.4205, 0.4318, 0.4205, 0.4091, 0.3977, 0.4318, 0.3977, 0.4545, 0.4205, 0.4545, 0.4205, 0.4318, 0.3977, 0.4545, 0.3977, 0.4773, 0.4205, 0.4773, 0.4205, 0.4545, 0.4205, 0.25, 0.4205, 0.2727, 0.4432, 0.2727, 0.4432, 0.25, 0.4205, 0.2727, 0.4205, 0.2955, 0.4432, 0.2955, 0.4432, 0.2727, 0.4205, 0.2955, 0.4205, 0.3182, 0.4432, 0.3182, 0.4432, 0.2955, 0.4205, 0.3182, 0.4205, 0.3409, 0.4432, 0.3409, 0.4432, 0.3182, 0.4205, 0.3409, 0.4205, 0.3636, 0.4432, 0.3636, 0.4432, 0.3409, 0.4205, 0.3636, 0.4205, 0.3864, 0.4432, 0.3864, 0.4432, 0.3636, 0.4205, 0.3864, 0.4205, 0.4091, 0.4432, 0.4091, 0.4432, 0.3864, 0.4205, 0.4091, 0.4205, 0.4318, 0.4432, 0.4318, 0.4432, 0.4091, 0.4205, 0.4318, 0.4205, 0.4545, 0.4432, 0.4545, 0.4432, 0.4318, 0.4205, 0.4545, 0.4205, 0.4773, 0.4432, 0.4773, 0.4432, 0.4545, 0.4432, 0.25, 0.4432, 0.2727, 0.4659, 0.2727, 0.4659, 0.25, 0.4432, 0.2727, 0.4432, 0.2955, 0.4659, 0.2955, 0.4659, 0.2727, 0.4432, 0.2955, 0.4432, 0.3182, 0.4659, 0.3182, 0.4659, 0.2955, 0.4432, 0.3182, 0.4432, 0.3409, 0.4659, 0.3409, 0.4659, 0.3182, 0.4432, 0.3409, 0.4432, 0.3636, 0.4659, 0.3636, 0.4659, 0.3409, 0.4432, 0.3636, 0.4432, 0.3864, 0.4659, 0.3864, 0.4659, 0.3636, 0.4432, 0.3864, 0.4432, 0.4091, 0.4659, 0.4091, 0.4659, 0.3864, 0.4432, 0.4091, 0.4432, 0.4318, 0.4659, 0.4318, 0.4659, 0.4091, 0.4432, 0.4318, 0.4432, 0.4545, 0.4659, 0.4545, 0.4659, 0.4318, 0.4432, 0.4545, 0.4432, 0.4773, 0.4659, 0.4773, 0.4659, 0.4545, 0.4659, 0.25, 0.4659, 0.2727, 0.4886, 0.2727, 0.4886, 0.25, 0.4659, 0.2727, 0.4659, 0.2955, 0.4886, 0.2955, 0.4886, 0.2727, 0.4659, 0.2955, 0.4659, 0.3182, 0.4886, 0.3182, 0.4886, 0.2955, 0.4659, 0.3182, 0.4659, 0.3409, 0.4886, 0.3409, 0.4886, 0.3182, 0.4659, 0.3409, 0.4659, 0.3636, 0.4886, 0.3636, 0.4886, 0.3409, 0.4659, 0.3636, 0.4659, 0.3864, 0.4886, 0.3864, 0.4886, 0.3636, 0.4659, 0.3864, 0.4659, 0.4091, 0.4886, 0.4091, 0.4886, 0.3864, 0.4659, 0.4091, 0.4659, 0.4318, 0.4886, 0.4318, 0.4886, 0.4091, 0.4659, 0.4318, 0.4659, 0.4545, 0.4886, 0.4545, 0.4886, 0.4318, 0.4659, 0.4545, 0.4659, 0.4773, 0.4886, 0.4773, 0.4886, 0.4545, 0.4886, 0.25, 0.4886, 0.2727, 0.5114, 0.2727, 0.5114, 0.25, 0.4886, 0.2727, 0.4886, 0.2955, 0.5114, 0.2955, 0.5114, 0.2727, 0.4886, 0.2955, 0.4886, 0.3182, 0.5114, 0.3182, 0.5114, 0.2955, 0.4886, 0.3182, 0.4886, 0.3409, 0.5114, 0.3409, 0.5114, 0.3182, 0.4886, 0.3409, 0.4886, 0.3636, 0.5114, 0.3636, 0.5114, 0.3409, 0.4886, 0.3636, 0.4886, 0.3864, 0.5114, 0.3864, 0.5114, 0.3636, 0.4886, 0.3864, 0.4886, 0.4091, 0.5114, 0.4091, 0.5114, 0.3864, 0.4886, 0.4091, 0.4886, 0.4318, 0.5114, 0.4318, 0.5114, 0.4091, 0.4886, 0.4318, 0.4886, 0.4545, 0.5114, 0.4545, 0.5114, 0.4318, 0.4886, 0.4545, 0.4886, 0.4773, 0.5114, 0.4773, 0.5114, 0.4545, 0.5114, 0.25, 0.5114, 0.2727, 0.5341, 0.2727, 0.5341, 0.25, 0.5114, 0.2727, 0.5114, 0.2955, 0.5341, 0.2955, 0.5341, 0.2727, 0.5114, 0.2955, 0.5114, 0.3182, 0.5341, 0.3182, 0.5341, 0.2955, 0.5114, 0.3182, 0.5114, 0.3409, 0.5341, 0.3409, 0.5341, 0.3182, 0.5114, 0.3409, 0.5114, 0.3636, 0.5341, 0.3636, 0.5341, 0.3409, 0.5114, 0.3636, 0.5114, 0.3864, 0.5341, 0.3864, 0.5341, 0.3636, 0.5114, 0.3864, 0.5114, 0.4091, 0.5341, 0.4091, 0.5341, 0.3864, 0.5114, 0.4091, 0.5114, 0.4318, 0.5341, 0.4318, 0.5341, 0.4091, 0.5114, 0.4318, 0.5114, 0.4545, 0.5341, 0.4545, 0.5341, 0.4318, 0.5114, 0.4545, 0.5114, 0.4773, 0.5341, 0.4773, 0.5341, 0.4545, 0.5341, 0.25, 0.5341, 0.2727, 0.5568, 0.2727, 0.5568, 0.25, 0.5341, 0.2727, 0.5341, 0.2955, 0.5568, 0.2955, 0.5568, 0.2727, 0.5341, 0.2955, 0.5341, 0.3182, 0.5568, 0.3182, 0.5568, 0.2955, 0.5341, 0.3182, 0.5341, 0.3409, 0.5568, 0.3409, 0.5568, 0.3182, 0.5341, 0.3409, 0.5341, 0.3636, 0.5568, 0.3636, 0.5568, 0.3409, 0.5341, 0.3636, 0.5341, 0.3864, 0.5568, 0.3864, 0.5568, 0.3636, 0.5341, 0.3864, 0.5341, 0.4091, 0.5568, 0.4091, 0.5568, 0.3864, 0.5341, 0.4091, 0.5341, 0.4318, 0.5568, 0.4318, 0.5568, 0.4091, 0.5341, 0.4318, 0.5341, 0.4545, 0.5568, 0.4545, 0.5568, 0.4318, 0.5341, 0.4545, 0.5341, 0.4773, 0.5568, 0.4773, 0.5568, 0.4545, 0.5568, 0.25, 0.5568, 0.2727, 0.5795, 0.2727, 0.5795, 0.25, 0.5568, 0.2727, 0.5568, 0.2955, 0.5795, 0.2955, 0.5795, 0.2727, 0.5568, 0.2955, 0.5568, 0.3182, 0.5795, 0.3182, 0.5795, 0.2955, 0.5568, 0.3182, 0.5568, 0.3409, 0.5795, 0.3409, 0.5795, 0.3182, 0.5568, 0.3409, 0.5568, 0.3636, 0.5795, 0.3636, 0.5795, 0.3409, 0.5568, 0.3636, 0.5568, 0.3864, 0.5795, 0.3864, 0.5795, 0.3636, 0.5568, 0.3864, 0.5568, 0.4091, 0.5795, 0.4091, 0.5795, 0.3864, 0.5568, 0.4091, 0.5568, 0.4318, 0.5795, 0.4318, 0.5795, 0.4091, 0.5568, 0.4318, 0.5568, 0.4545, 0.5795, 0.4545, 0.5795, 0.4318, 0.5568, 0.4545, 0.5568, 0.4773, 0.5795, 0.4773, 0.5795, 0.4545, 0.5795, 0.25, 0.5795, 0.2727, 0.6023, 0.2727, 0.6023, 0.25, 0.5795, 0.2727, 0.5795, 0.2955, 0.6023, 0.2955, 0.6023, 0.2727, 0.5795, 0.2955, 0.5795, 0.3182, 0.6023, 0.3182, 0.6023, 0.2955, 0.5795, 0.3182, 0.5795, 0.3409, 0.6023, 0.3409, 0.6023, 0.3182, 0.5795, 0.3409, 0.5795, 0.3636, 0.6023, 0.3636, 0.6023, 0.3409, 0.5795, 0.3636, 0.5795, 0.3864, 0.6023, 0.3864, 0.6023, 0.3636, 0.5795, 0.3864, 0.5795, 0.4091, 0.6023, 0.4091, 0.6023, 0.3864, 0.5795, 0.4091, 0.5795, 0.4318, 0.6023, 0.4318, 0.6023, 0.4091, 0.5795, 0.4318, 0.5795, 0.4545, 0.6023, 0.4545, 0.6023, 0.4318, 0.5795, 0.4545, 0.5795, 0.4773, 0.6023, 0.4773, 0.6023, 0.4545, 0.6023, 0.25, 0.6023, 0.2727, 0.625, 0.2727, 0.625, 0.25, 0.6023, 0.2727, 0.6023, 0.2955, 0.625, 0.2955, 0.625, 0.2727, 0.6023, 0.2955, 0.6023, 0.3182, 0.625, 0.3182, 0.625, 0.2955, 0.6023, 0.3182, 0.6023, 0.3409, 0.625, 0.3409, 0.625, 0.3182, 0.6023, 0.3409, 0.6023, 0.3636, 0.625, 0.3636, 0.625, 0.3409, 0.6023, 0.3636, 0.6023, 0.3864, 0.625, 0.3864, 0.625, 0.3636, 0.6023, 0.3864, 0.6023, 0.4091, 0.625, 0.4091, 0.625, 0.3864, 0.6023, 0.4091, 0.6023, 0.4318, 0.625, 0.4318, 0.625, 0.4091, 0.6023, 0.4318, 0.6023, 0.4545, 0.625, 0.4545, 0.625, 0.4318, 0.6023, 0.4545, 0.6023, 0.4773, 0.625, 0.4773, 0.625, 0.4545, 0.375, 0.2273, 0.375, 0.25, 0.3977, 0.25, 0.3977, 0.2273, 0.3977, 0.2273, 0.3977, 0.25, 0.4205, 0.25, 0.4205, 0.2273, 0.4205, 0.2273, 0.4205, 0.25, 0.4432, 0.25, 0.4432, 0.2273, 0.4432, 0.2273, 0.4432, 0.25, 0.4659, 0.25, 0.4659, 0.2273, 0.4659, 0.2273, 0.4659, 0.25, 0.4886, 0.25, 0.4886, 0.2273, 0.4886, 0.2273, 0.4886, 0.25, 0.5114, 0.25, 0.5114, 0.2273, 0.5114, 0.2273, 0.5114, 0.25, 0.5341, 0.25, 0.5341, 0.2273, 0.5341, 0.2273, 0.5341, 0.25, 0.5568, 0.25, 0.5568, 0.2273, 0.5568, 0.2273, 0.5568, 0.25, 0.5795, 0.25, 0.5795, 0.2273, 0.5795, 0.2273, 0.5795, 0.25, 0.6023, 0.25, 0.6023, 0.2273, 0.375, 0.0, 0.375, 0.02273, 0.3977, 0.02273, 0.3977, 0.0, 0.375, 0.02273, 0.375, 0.04545, 0.3977, 0.04545, 0.3977, 0.02273, 0.375, 0.04545, 0.375, 0.06818, 0.3977, 0.06818, 0.3977, 0.04545, 0.375, 0.06818, 0.375, 0.09091, 0.3977, 0.09091, 0.3977, 0.06818, 0.375, 0.09091, 0.375, 0.1136, 0.3977, 0.1136, 0.3977, 0.09091, 0.375, 0.1136, 0.375, 0.1364, 0.3977, 0.1364, 0.3977, 0.1136, 0.375, 0.1364, 0.375, 0.1591, 0.3977, 0.1591, 0.3977, 0.1364, 0.375, 0.1591, 0.375, 0.1818, 0.3977, 0.1818, 0.3977, 0.1591, 0.375, 0.1818, 0.375, 0.2045, 0.3977, 0.2045, 0.3977, 0.1818, 0.375, 0.2045, 0.375, 0.2273, 0.3977, 0.2273, 0.3977, 0.2045, 0.3977, 0.0, 0.3977, 0.02273, 0.4205, 0.02273, 0.4205, 0.0, 0.3977, 0.02273, 0.3977, 0.04545, 0.4205, 0.04545, 0.4205, 0.02273, 0.3977, 0.04545, 0.3977, 0.06818, 0.4205, 0.06818, 0.4205, 0.04545, 0.3977, 0.06818, 0.3977, 0.09091, 0.4205, 0.09091, 0.4205, 0.06818, 0.3977, 0.09091, 0.3977, 0.1136, 0.4205, 0.1136, 0.4205, 0.09091, 0.3977, 0.1136, 0.3977, 0.1364, 0.4205, 0.1364, 0.4205, 0.1136, 0.3977, 0.1364, 0.3977, 0.1591, 0.4205, 0.1591, 0.4205, 0.1364, 0.3977, 0.1591, 0.3977, 0.1818, 0.4205, 0.1818, 0.4205, 0.1591, 0.3977, 0.1818, 0.3977, 0.2045, 0.4205, 0.2045, 0.4205, 0.1818, 0.3977, 0.2045, 0.3977, 0.2273, 0.4205, 0.2273, 0.4205, 0.2045, 0.4205, 0.0, 0.4205, 0.02273, 0.4432, 0.02273, 0.4432, 0.0, 0.4205, 0.02273, 0.4205, 0.04545, 0.4432, 0.04545, 0.4432, 0.02273, 0.4205, 0.04545, 0.4205, 0.06818, 0.4432, 0.06818, 0.4432, 0.04545, 0.4205, 0.06818, 0.4205, 0.09091, 0.4432, 0.09091, 0.4432, 0.06818, 0.4205, 0.09091, 0.4205, 0.1136, 0.4432, 0.1136, 0.4432, 0.09091, 0.4205, 0.1136, 0.4205, 0.1364, 0.4432, 0.1364, 0.4432, 0.1136, 0.4205, 0.1364, 0.4205, 0.1591, 0.4432, 0.1591, 0.4432, 0.1364, 0.4205, 0.1591, 0.4205, 0.1818, 0.4432, 0.1818, 0.4432, 0.1591, 0.4205, 0.1818, 0.4205, 0.2045, 0.4432, 0.2045, 0.4432, 0.1818, 0.4205, 0.2045, 0.4205, 0.2273, 0.4432, 0.2273, 0.4432, 0.2045, 0.4432, 0.0, 0.4432, 0.02273, 0.4659, 0.02273, 0.4659, 0.0, 0.4432, 0.02273, 0.4432, 0.04545, 0.4659, 0.04545, 0.4659, 0.02273, 0.4432, 0.04545, 0.4432, 0.06818, 0.4659, 0.06818, 0.4659, 0.04545, 0.4432, 0.06818, 0.4432, 0.09091, 0.4659, 0.09091, 0.4659, 0.06818, 0.4432, 0.09091, 0.4432, 0.1136, 0.4659, 0.1136, 0.4659, 0.09091, 0.4432, 0.1136, 0.4432, 0.1364, 0.4659, 0.1364, 0.4659, 0.1136, 0.4432, 0.1364, 0.4432, 0.1591, 0.4659, 0.1591, 0.4659, 0.1364, 0.4432, 0.1591, 0.4432, 0.1818, 0.4659, 0.1818, 0.4659, 0.1591, 0.4432, 0.1818, 0.4432, 0.2045, 0.4659, 0.2045, 0.4659, 0.1818, 0.4432, 0.2045, 0.4432, 0.2273, 0.4659, 0.2273, 0.4659, 0.2045, 0.4659, 0.0, 0.4659, 0.02273, 0.4886, 0.02273, 0.4886, 0.0, 0.4659, 0.02273, 0.4659, 0.04545, 0.4886, 0.04545, 0.4886, 0.02273, 0.4659, 0.04545, 0.4659, 0.06818, 0.4886, 0.06818, 0.4886, 0.04545, 0.4659, 0.06818, 0.4659, 0.09091, 0.4886, 0.09091, 0.4886, 0.06818, 0.4659, 0.09091, 0.4659, 0.1136, 0.4886, 0.1136, 0.4886, 0.09091, 0.4659, 0.1136, 0.4659, 0.1364, 0.4886, 0.1364, 0.4886, 0.1136, 0.4659, 0.1364, 0.4659, 0.1591, 0.4886, 0.1591, 0.4886, 0.1364, 0.4659, 0.1591, 0.4659, 0.1818, 0.4886, 0.1818, 0.4886, 0.1591, 0.4659, 0.1818, 0.4659, 0.2045, 0.4886, 0.2045, 0.4886, 0.1818, 0.4659, 0.2045, 0.4659, 0.2273, 0.4886, 0.2273, 0.4886, 0.2045, 0.4886, 0.0, 0.4886, 0.02273, 0.5114, 0.02273, 0.5114, 0.0, 0.4886, 0.02273, 0.4886, 0.04545, 0.5114, 0.04545, 0.5114, 0.02273, 0.4886, 0.04545, 0.4886, 0.06818, 0.5114, 0.06818, 0.5114, 0.04545, 0.4886, 0.06818, 0.4886, 0.09091, 0.5114, 0.09091, 0.5114, 0.06818, 0.4886, 0.09091, 0.4886, 0.1136, 0.5114, 0.1136, 0.5114, 0.09091, 0.4886, 0.1136, 0.4886, 0.1364, 0.5114, 0.1364, 0.5114, 0.1136, 0.4886, 0.1364, 0.4886, 0.1591, 0.5114, 0.1591, 0.5114, 0.1364, 0.4886, 0.1591, 0.4886, 0.1818, 0.5114, 0.1818, 0.5114, 0.1591, 0.4886, 0.1818, 0.4886, 0.2045, 0.5114, 0.2045, 0.5114, 0.1818, 0.4886, 0.2045, 0.4886, 0.2273, 0.5114, 0.2273, 0.5114, 0.2045, 0.5114, 0.0, 0.5114, 0.02273, 0.5341, 0.02273, 0.5341, 0.0, 0.5114, 0.02273, 0.5114, 0.04545, 0.5341, 0.04545, 0.5341, 0.02273, 0.5114, 0.04545, 0.5114, 0.06818, 0.5341, 0.06818, 0.5341, 0.04545, 0.5114, 0.06818, 0.5114, 0.09091, 0.5341, 0.09091, 0.5341, 0.06818, 0.5114, 0.09091, 0.5114, 0.1136, 0.5341, 0.1136, 0.5341, 0.09091, 0.5114, 0.1136, 0.5114, 0.1364, 0.5341, 0.1364, 0.5341, 0.1136, 0.5114, 0.1364, 0.5114, 0.1591, 0.5341, 0.1591, 0.5341, 0.1364, 0.5114, 0.1591, 0.5114, 0.1818, 0.5341, 0.1818, 0.5341, 0.1591, 0.5114, 0.1818, 0.5114, 0.2045, 0.5341, 0.2045, 0.5341, 0.1818, 0.5114, 0.2045, 0.5114, 0.2273, 0.5341, 0.2273, 0.5341, 0.2045, 0.5341, 0.0, 0.5341, 0.02273, 0.5568, 0.02273, 0.5568, 0.0, 0.5341, 0.02273, 0.5341, 0.04545, 0.5568, 0.04545, 0.5568, 0.02273, 0.5341, 0.04545, 0.5341, 0.06818, 0.5568, 0.06818, 0.5568, 0.04545, 0.5341, 0.06818, 0.5341, 0.09091, 0.5568, 0.09091, 0.5568, 0.06818, 0.5341, 0.09091, 0.5341, 0.1136, 0.5568, 0.1136, 0.5568, 0.09091, 0.5341, 0.1136, 0.5341, 0.1364, 0.5568, 0.1364, 0.5568, 0.1136, 0.5341, 0.1364, 0.5341, 0.1591, 0.5568, 0.1591, 0.5568, 0.1364, 0.5341, 0.1591, 0.5341, 0.1818, 0.5568, 0.1818, 0.5568, 0.1591, 0.5341, 0.1818, 0.5341, 0.2045, 0.5568, 0.2045, 0.5568, 0.1818, 0.5341, 0.2045, 0.5341, 0.2273, 0.5568, 0.2273, 0.5568, 0.2045, 0.5568, 0.0, 0.5568, 0.02273, 0.5795, 0.02273, 0.5795, 0.0, 0.5568, 0.02273, 0.5568, 0.04545, 0.5795, 0.04545, 0.5795, 0.02273, 0.5568, 0.04545, 0.5568, 0.06818, 0.5795, 0.06818, 0.5795, 0.04545, 0.5568, 0.06818, 0.5568, 0.09091, 0.5795, 0.09091, 0.5795, 0.06818, 0.5568, 0.09091, 0.5568, 0.1136, 0.5795, 0.1136, 0.5795, 0.09091, 0.5568, 0.1136, 0.5568, 0.1364, 0.5795, 0.1364, 0.5795, 0.1136, 0.5568, 0.1364, 0.5568, 0.1591, 0.5795, 0.1591, 0.5795, 0.1364, 0.5568, 0.1591, 0.5568, 0.1818, 0.5795, 0.1818, 0.5795, 0.1591, 0.5568, 0.1818, 0.5568, 0.2045, 0.5795, 0.2045, 0.5795, 0.1818, 0.5568, 0.2045, 0.5568, 0.2273, 0.5795, 0.2273, 0.5795, 0.2045, 0.5795, 0.0, 0.5795, 0.02273, 0.6023, 0.02273, 0.6023, 0.0, 0.5795, 0.02273, 0.5795, 0.04545, 0.6023, 0.04545, 0.6023, 0.02273, 0.5795, 0.04545, 0.5795, 0.06818, 0.6023, 0.06818, 0.6023, 0.04545, 0.5795, 0.06818, 0.5795, 0.09091, 0.6023, 0.09091, 0.6023, 0.06818, 0.5795, 0.09091, 0.5795, 0.1136, 0.6023, 0.1136, 0.6023, 0.09091, 0.5795, 0.1136, 0.5795, 0.1364, 0.6023, 0.1364, 0.6023, 0.1136, 0.5795, 0.1364, 0.5795, 0.1591, 0.6023, 0.1591, 0.6023, 0.1364, 0.5795, 0.1591, 0.5795, 0.1818, 0.6023, 0.1818, 0.6023, 0.1591, 0.5795, 0.1818, 0.5795, 0.2045, 0.6023, 0.2045, 0.6023, 0.1818, 0.5795, 0.2045, 0.5795, 0.2273, 0.6023, 0.2273, 0.6023, 0.2045, 0.6023, 0.0, 0.6023, 0.02273, 0.625, 0.02273, 0.625, 0.0, 0.6023, 0.02273, 0.6023, 0.04545, 0.625, 0.04545, 0.625, 0.02273, 0.6023, 0.04545, 0.6023, 0.06818, 0.625, 0.06818, 0.625, 0.04545, 0.6023, 0.06818, 0.6023, 0.09091, 0.625, 0.09091, 0.625, 0.06818, 0.6023, 0.09091, 0.6023, 0.1136, 0.625, 0.1136, 0.625, 0.09091, 0.6023, 0.1136, 0.6023, 0.1364, 0.625, 0.1364, 0.625, 0.1136, 0.6023, 0.1364, 0.6023, 0.1591, 0.625, 0.1591, 0.625, 0.1364, 0.6023, 0.1591, 0.6023, 0.1818, 0.625, 0.1818, 0.625, 0.1591, 0.6023, 0.1818, 0.6023, 0.2045, 0.625, 0.2045, 0.625, 0.1818, 0.6023, 0.2045, 0.6023, 0.2273, 0.625, 0.2273, 0.625, 0.2045, 0.25, 0.2677, 0.25, 0.274, 0.2501, 0.2738, 0.251, 0.2723, 0.2519, 0.2709, 0.2528, 0.2694, 0.2499, 0.2738, 0.25, 0.274, 0.25, 0.2677, 0.2472, 0.2694, 0.2481, 0.2709, 0.249, 0.2723])
me_cube_002.materials.append(mat_paper)
me_cube_002.update()

# ---- objects
ob_cube = bpy.data.objects.new('Cube', me_cube_002)

# ---- transforms, parenting, visibility, modifiers, constraints
ob_cube.location = (0.0, 0.0, 0.0)
ob_cube.scale = (1.0, 1.0, -1.36)
_m = ob_cube.modifiers.new('Subdivision', 'SUBSURF')
_m = ob_cube.modifiers.new('Displace', 'DISPLACE')
_m.strength = 0.3
_m.direction = 'Z'
_m = ob_cube.modifiers.new('Displace.001', 'DISPLACE')
_m.direction = 'Y'

# ---- collection membership
col_collection.objects.link(ob_cube)

# ---- scene / render settings (as saved in the file)
scene.frame_start = 1; scene.frame_end = 250; scene.frame_set(1)
scene.render.engine = 'BLENDER_EEVEE_NEXT'
scene.cycles.sampling_pattern = 'TABULATED_SOBOL'
scene.eevee.ray_tracing_options.trace_max_roughness = 0.0
bpy.context.view_layer.update()

# ---- added for rendering (the .blend has no active camera and no usable light): camera, sun
cam_auto = bpy.data.cameras.new('AutoCamera')
cam_auto.lens = 50.0
cam_auto.sensor_width = 36.0
cam_auto.clip_end = 1000.0
ob_auto_camera = bpy.data.objects.new('AutoCamera', cam_auto)
scene.collection.objects.link(ob_auto_camera)
ob_auto_camera.location = (2.80583, -3.35722, 2.21895)
ob_auto_camera.rotation_euler = (1.09748, -7.21219e-08, 0.694738)
scene.camera = ob_auto_camera
light_auto_sun = bpy.data.lights.new('AutoSun', 'SUN')
light_auto_sun.energy = 3.0
light_auto_sun.angle = 0.0523599
ob_auto_sun = bpy.data.objects.new('AutoSun', light_auto_sun)
scene.collection.objects.link(ob_auto_sun)
ob_auto_sun.rotation_euler = (0.872665, 0.174533, 0.523599)
bpy.context.view_layer.update()
